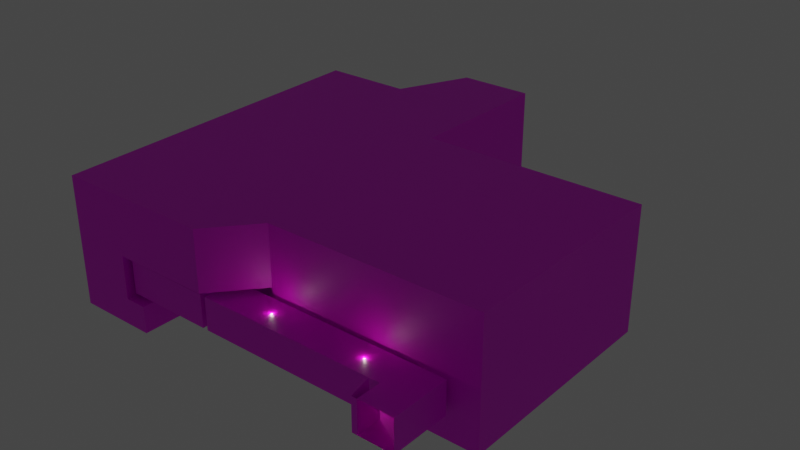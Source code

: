 # Source: cradle.blend  (saved by Blender 2.82.7; exported with 4.5.12 LTS)
import bpy
from mathutils import Matrix  # noqa: F401  (used for matrix-valued properties, if any)

bpy.ops.wm.read_factory_settings(use_empty=True)
scene = bpy.context.scene
scene.name = 'Scene'

# ---- collections
col_collection = bpy.data.collections.new('Collection'); scene.collection.children.link(col_collection)
col_airlock_inner_door = bpy.data.collections.new('airlock_inner_door'); scene.collection.children.link(col_airlock_inner_door)

# ---- images (referenced by path relative to the original .blend; pixels are not part of the script)
import os
ASSET_DIR = os.environ.get("B2B_ASSET_DIR", "")  # directory of the original .blend (textures are referenced by path, not embedded)
HERE = os.path.dirname(os.path.abspath(__file__))  # packed textures are extracted next to this script under _unpacked/

def load_image(name, relpath, width, height, colorspace="sRGB"):
    """Load a texture the original file referenced (path relative to the .blend, or extracted next to this script)."""
    p = next((c for c in (os.path.join(HERE, relpath), os.path.join(ASSET_DIR, relpath)) if relpath and os.path.exists(c)), "")
    if p:
        img = bpy.data.images.load(p, check_existing=True)
        img.name = name
    else:  # same state as the original file: an image datablock whose file is absent (Cycles renders it pink)
        img = bpy.data.images.new(name, width, height)
        img.source = "FILE"
        img.filepath = "//" + (relpath or name)
    img.colorspace_settings.name = colorspace
    return img
img_scan_20200823_jpg = load_image('Scan_20200823.jpg', 'Scan_20200823.jpg', 1024, 1024, 'sRGB')
img_seamless_rock_face_texture_by_hhh316_d4hqxwx_fullview_jpg = load_image('seamless_rock_face_texture_by_hhh316_d4hqxwx-fullview.jpg', 'seamless_rock_face_texture_by_hhh316_d4hqxwx-fullview.jpg', 1024, 1024, 'sRGB')
img_stone_texture___seamless_by_agf81_d39vfot_fullview_jpg = load_image('stone_texture___seamless_by_agf81_d39vfot-fullview.jpg', 'stone_texture___seamless_by_agf81_d39vfot-fullview.jpg', 1024, 1024, 'sRGB')
img_rustymetal_jpg = load_image('rustymetal.jpg', 'rustymetal.jpg', 1024, 1024, 'sRGB')
img_a6893b1ae9af166f5dcb9244eccdc455_jpg = load_image('a6893b1ae9af166f5dcb9244eccdc455.jpg', 'a6893b1ae9af166f5dcb9244eccdc455.jpg', 1024, 1024, 'sRGB')
img_concrete_02_jpg = load_image('concrete_02.jpg', 'concrete_02.jpg', 1024, 1024, 'sRGB')
img_texturescom_concrete_woodgrain_512_albedo_jpg = load_image('TexturesCom_Concrete_WoodGrain_512_albedo.jpg', 'TexturesCom_Concrete_WoodGrain_512_albedo.jpg', 1024, 1024, 'sRGB')
img_seamless_white_brick_texture_jpg = load_image('Seamless_White_Brick_Texture.jpg', 'Seamless_White_Brick_Texture.jpg', 1024, 1024, 'sRGB')
img_22_polished_stainless_steel_scratch_metal_texture_seamless_jpg = load_image('22-polished-stainless-steel-scratch-metal-texture-seamless.jpg', '22-polished-stainless-steel-scratch-metal-texture-seamless.jpg', 1024, 1024, 'sRGB')
img_tile_02_jpg = load_image('tile_02.jpg', 'tile_02.jpg', 1024, 1024, 'sRGB')

# ---- materials (node trees are filled in below, after node groups)
mat_ref = bpy.data.materials.new('ref')
mat_ref.use_backface_culling = True
mat_ref.use_transparent_shadow = False
mat_material_001 = bpy.data.materials.new('Material.001')
mat_material_001.use_backface_culling = True
mat_material_001.use_transparent_shadow = False
mat_cave_wall = bpy.data.materials.new('cave_wall')
mat_cave_wall.use_backface_culling = True
mat_cave_wall.use_transparent_shadow = False
mat_cave_floor = bpy.data.materials.new('cave_floor')
mat_cave_floor.use_backface_culling = True
mat_cave_floor.use_transparent_shadow = False
mat_bunker_exterior_01 = bpy.data.materials.new('bunker_exterior_01')
mat_bunker_exterior_01.alpha_threshold = 0.6753
mat_bunker_exterior_01.use_backface_culling = True
mat_bunker_exterior_01.use_transparent_shadow = False
mat_hospital_flor = bpy.data.materials.new('hospital_flor')
mat_hospital_flor.use_backface_culling = True
mat_hospital_flor.use_transparent_shadow = False
mat_concrete_floor = bpy.data.materials.new('concrete_floor')
mat_concrete_floor.use_backface_culling = True
mat_concrete_floor.use_transparent_shadow = False
mat_cinder_blocks = bpy.data.materials.new('cinder_blocks')
mat_cinder_blocks.use_backface_culling = True
mat_cinder_blocks.use_transparent_shadow = False
mat_brickwall = bpy.data.materials.new('brickwall')
mat_brickwall.use_backface_culling = True
mat_brickwall.use_transparent_shadow = False
mat_stainless_steel_wall = bpy.data.materials.new('stainless_steel_wall')
mat_stainless_steel_wall.use_backface_culling = True
mat_stainless_steel_wall.use_transparent_shadow = False
mat_stainless_steel_wall.refraction_depth = 2.6
mat_ceiling_tiles = bpy.data.materials.new('ceiling_tiles')
mat_ceiling_tiles.use_backface_culling = True
mat_ceiling_tiles.use_transparent_shadow = False
mat_stainless_steel = bpy.data.materials.new('stainless_steel')
mat_stainless_steel.use_backface_culling = True
mat_stainless_steel.use_transparent_shadow = False
mat_glass = bpy.data.materials.new('glass')

# ---- material node trees
mat_ref.use_nodes = True; mat_ref.node_tree.nodes.clear()
_N = mat_ref.node_tree.nodes; _L = mat_ref.node_tree.links
n0 = _N.new('ShaderNodeOutputMaterial'); n0.name = 'Material Output'; n0.location = (300, 300)
n1 = _N.new('ShaderNodeBsdfPrincipled'); n1.name = 'Principled BSDF'; n1.location = (10, 300)
n1.distribution = 'GGX'
n1.subsurface_method = 'BURLEY'
n1.inputs[3].default_value = 1.45
n1.inputs[27].default_value = (0.0, 0.0, 0.0, 1.0)
n1.inputs[28].default_value = 1.0
n2 = _N.new('ShaderNodeTexImage'); n2.name = 'Image Texture'; n2.location = (-280, 280)
n2.image = img_scan_20200823_jpg
_L.new(n1.outputs[0], n0.inputs[0])
_L.new(n2.outputs[0], n1.inputs[0])
n0.is_active_output = True
mat_material_001.use_nodes = True; mat_material_001.node_tree.nodes.clear()
_N = mat_material_001.node_tree.nodes; _L = mat_material_001.node_tree.links
n0 = _N.new('ShaderNodeOutputMaterial'); n0.name = 'Material Output'; n0.location = (300, 300)
n1 = _N.new('ShaderNodeBsdfPrincipled'); n1.name = 'Principled BSDF'; n1.location = (10, 300)
n1.distribution = 'GGX'
n1.subsurface_method = 'BURLEY'
n1.inputs[0].default_value = (0.7295, 0.8, 0.8, 1.0)
n1.inputs[3].default_value = 1.45
n1.inputs[4].default_value = 0.2957
n1.inputs[27].default_value = (0.0, 0.0, 0.0, 1.0)
n1.inputs[28].default_value = 1.0
_L.new(n1.outputs[0], n0.inputs[0])
n0.is_active_output = True
mat_cave_wall.use_nodes = True; mat_cave_wall.node_tree.nodes.clear()
_N = mat_cave_wall.node_tree.nodes; _L = mat_cave_wall.node_tree.links
n0 = _N.new('ShaderNodeOutputMaterial'); n0.name = 'Material Output'; n0.location = (300, 300)
n1 = _N.new('ShaderNodeBsdfPrincipled'); n1.name = 'Principled BSDF'; n1.location = (10, 300)
n1.distribution = 'GGX'
n1.subsurface_method = 'BURLEY'
n1.inputs[2].default_value = 1.0
n1.inputs[3].default_value = 1.45
n1.inputs[20].default_value = 1.0
n1.inputs[27].default_value = (0.0, 0.0, 0.0, 1.0)
n1.inputs[28].default_value = 1.0
n2 = _N.new('ShaderNodeTexImage'); n2.name = 'Image Texture'; n2.location = (-280, 220)
n2.image = img_seamless_rock_face_texture_by_hhh316_d4hqxwx_fullview_jpg
n3 = _N.new('ShaderNodeTexImage'); n3.name = 'Image Texture.001'; n3.location = (-280, 280)
n3.image = img_seamless_rock_face_texture_by_hhh316_d4hqxwx_fullview_jpg
_L.new(n1.outputs[0], n0.inputs[0])
_L.new(n3.outputs[0], n1.inputs[0])
n0.is_active_output = True
mat_cave_floor.use_nodes = True; mat_cave_floor.node_tree.nodes.clear()
_N = mat_cave_floor.node_tree.nodes; _L = mat_cave_floor.node_tree.links
n0 = _N.new('ShaderNodeOutputMaterial'); n0.name = 'Material Output'; n0.location = (300, 300)
n1 = _N.new('ShaderNodeBsdfPrincipled'); n1.name = 'Principled BSDF'; n1.location = (10, 300)
n1.distribution = 'GGX'
n1.subsurface_method = 'BURLEY'
n1.inputs[2].default_value = 1.0
n1.inputs[3].default_value = 1.45
n1.inputs[20].default_value = 1.0
n1.inputs[27].default_value = (0.0, 0.0, 0.0, 1.0)
n1.inputs[28].default_value = 1.0
n2 = _N.new('ShaderNodeTexImage'); n2.name = 'Image Texture'; n2.location = (-180, 280)
n2.image = img_stone_texture___seamless_by_agf81_d39vfot_fullview_jpg
_L.new(n1.outputs[0], n0.inputs[0])
_L.new(n2.outputs[0], n1.inputs[0])
n0.is_active_output = True
mat_bunker_exterior_01.use_nodes = True; mat_bunker_exterior_01.node_tree.nodes.clear()
_N = mat_bunker_exterior_01.node_tree.nodes; _L = mat_bunker_exterior_01.node_tree.links
n0 = _N.new('ShaderNodeOutputMaterial'); n0.name = 'Material Output'; n0.location = (300, 300)
n1 = _N.new('ShaderNodeBsdfPrincipled'); n1.name = 'Principled BSDF'; n1.location = (10, 300)
n1.distribution = 'GGX'
n1.subsurface_method = 'BURLEY'
n1.inputs[1].default_value = 0.6385
n1.inputs[2].default_value = 0.9154
n1.inputs[3].default_value = 1.45
n1.inputs[15].default_value = 0.09231
n1.inputs[16].default_value = 0.2154
n1.inputs[20].default_value = 0.3146
n1.inputs[27].default_value = (0.0, 0.0, 0.0, 1.0)
n1.inputs[28].default_value = 1.0
n2 = _N.new('ShaderNodeTexImage'); n2.name = 'Image Texture'; n2.location = (-280, 280)
n2.image = img_rustymetal_jpg
_L.new(n1.outputs[0], n0.inputs[0])
_L.new(n2.outputs[0], n1.inputs[0])
n0.is_active_output = True
mat_hospital_flor.use_nodes = True; mat_hospital_flor.node_tree.nodes.clear()
_N = mat_hospital_flor.node_tree.nodes; _L = mat_hospital_flor.node_tree.links
n0 = _N.new('ShaderNodeOutputMaterial'); n0.name = 'Material Output'; n0.location = (300, 300)
n1 = _N.new('ShaderNodeBsdfPrincipled'); n1.name = 'Principled BSDF'; n1.location = (10, 300)
n1.distribution = 'GGX'
n1.subsurface_method = 'BURLEY'
n1.inputs[3].default_value = 1.45
n1.inputs[27].default_value = (0.0, 0.0, 0.0, 1.0)
n1.inputs[28].default_value = 1.0
n2 = _N.new('ShaderNodeTexImage'); n2.name = 'Image Texture'; n2.location = (-280, 280)
n2.image = img_a6893b1ae9af166f5dcb9244eccdc455_jpg
_L.new(n1.outputs[0], n0.inputs[0])
_L.new(n2.outputs[0], n1.inputs[0])
n0.is_active_output = True
mat_concrete_floor.use_nodes = True; mat_concrete_floor.node_tree.nodes.clear()
_N = mat_concrete_floor.node_tree.nodes; _L = mat_concrete_floor.node_tree.links
n0 = _N.new('ShaderNodeOutputMaterial'); n0.name = 'Material Output'; n0.location = (300, 300)
n1 = _N.new('ShaderNodeBsdfPrincipled'); n1.name = 'Principled BSDF'; n1.location = (10, 300)
n1.distribution = 'GGX'
n1.subsurface_method = 'BURLEY'
n1.inputs[3].default_value = 1.45
n1.inputs[27].default_value = (0.0, 0.0, 0.0, 1.0)
n1.inputs[28].default_value = 1.0
n2 = _N.new('ShaderNodeTexImage'); n2.name = 'Image Texture'; n2.location = (-280, 280)
n2.image = img_concrete_02_jpg
_L.new(n1.outputs[0], n0.inputs[0])
_L.new(n2.outputs[0], n1.inputs[0])
n0.is_active_output = True
mat_cinder_blocks.use_nodes = True; mat_cinder_blocks.node_tree.nodes.clear()
_N = mat_cinder_blocks.node_tree.nodes; _L = mat_cinder_blocks.node_tree.links
n0 = _N.new('ShaderNodeOutputMaterial'); n0.name = 'Material Output'; n0.location = (300, 300)
n1 = _N.new('ShaderNodeBsdfPrincipled'); n1.name = 'Principled BSDF'; n1.location = (10, 300)
n1.distribution = 'GGX'
n1.subsurface_method = 'BURLEY'
n1.inputs[3].default_value = 1.45
n1.inputs[27].default_value = (0.0, 0.0, 0.0, 1.0)
n1.inputs[28].default_value = 1.0
n2 = _N.new('ShaderNodeTexImage'); n2.name = 'Image Texture'; n2.location = (-280, 280)
n2.image = img_texturescom_concrete_woodgrain_512_albedo_jpg
_L.new(n1.outputs[0], n0.inputs[0])
_L.new(n2.outputs[0], n1.inputs[0])
n0.is_active_output = True
mat_brickwall.use_nodes = True; mat_brickwall.node_tree.nodes.clear()
_N = mat_brickwall.node_tree.nodes; _L = mat_brickwall.node_tree.links
n0 = _N.new('ShaderNodeOutputMaterial'); n0.name = 'Material Output'; n0.location = (300, 300)
n1 = _N.new('ShaderNodeBsdfPrincipled'); n1.name = 'Principled BSDF'; n1.location = (10, 300)
n1.distribution = 'GGX'
n1.subsurface_method = 'BURLEY'
n1.inputs[3].default_value = 1.45
n1.inputs[27].default_value = (0.0, 0.0, 0.0, 1.0)
n1.inputs[28].default_value = 1.0
n2 = _N.new('ShaderNodeTexImage'); n2.name = 'Image Texture'; n2.location = (-280, 280)
n2.image = img_seamless_white_brick_texture_jpg
_L.new(n1.outputs[0], n0.inputs[0])
_L.new(n2.outputs[0], n1.inputs[0])
n0.is_active_output = True
mat_stainless_steel_wall.use_nodes = True; mat_stainless_steel_wall.node_tree.nodes.clear()
_N = mat_stainless_steel_wall.node_tree.nodes; _L = mat_stainless_steel_wall.node_tree.links
n0 = _N.new('ShaderNodeOutputMaterial'); n0.name = 'Material Output'; n0.location = (300, 300)
n1 = _N.new('ShaderNodeBsdfPrincipled'); n1.name = 'Principled BSDF'; n1.location = (10, 300)
n1.distribution = 'GGX'
n1.subsurface_method = 'BURLEY'
n1.inputs[1].default_value = 1.0
n1.inputs[2].default_value = 0.5077
n1.inputs[3].default_value = 1.45
n1.inputs[8].default_value = 1.0
n1.inputs[9].default_value = (6.6, 1.5, 8.2)
n1.inputs[10].default_value = 0.7231
n1.inputs[13].default_value = 1.0
n1.inputs[18].default_value = 0.3154
n1.inputs[19].default_value = 0.2212
n1.inputs[20].default_value = 0.2454
n1.inputs[24].default_value = 0.09692
n1.inputs[27].default_value = (0.0, 0.0, 0.0, 1.0)
n1.inputs[28].default_value = 1.0
n2 = _N.new('ShaderNodeTexImage'); n2.name = 'Image Texture'; n2.location = (-280, 280)
n2.image = img_22_polished_stainless_steel_scratch_metal_texture_seamless_jpg
n3 = _N.new('ShaderNodeMix'); n3.name = 'Mix'; n3.location = (-160, 180)
n3.data_type = 'RGBA'
n3.inputs[0].default_value = 0.7231
n3.inputs[7].default_value = (0.8, 0.8, 0.8, 1.0)
_L.new(n1.outputs[0], n0.inputs[0])
_L.new(n2.outputs[0], n3.inputs[6])
_L.new(n3.outputs[2], n1.inputs[0])
n0.is_active_output = True
mat_ceiling_tiles.use_nodes = True; mat_ceiling_tiles.node_tree.nodes.clear()
_N = mat_ceiling_tiles.node_tree.nodes; _L = mat_ceiling_tiles.node_tree.links
n0 = _N.new('ShaderNodeOutputMaterial'); n0.name = 'Material Output'; n0.location = (300, 300)
n1 = _N.new('ShaderNodeBsdfPrincipled'); n1.name = 'Principled BSDF'; n1.location = (10, 300)
n1.distribution = 'GGX'
n1.subsurface_method = 'BURLEY'
n1.inputs[3].default_value = 1.45
n1.inputs[27].default_value = (0.0, 0.0, 0.0, 1.0)
n1.inputs[28].default_value = 1.0
n2 = _N.new('ShaderNodeTexImage'); n2.name = 'Image Texture'; n2.location = (-280, 280)
n2.image = img_tile_02_jpg
_L.new(n1.outputs[0], n0.inputs[0])
_L.new(n2.outputs[0], n1.inputs[0])
n0.is_active_output = True
mat_stainless_steel.use_nodes = True; mat_stainless_steel.node_tree.nodes.clear()
_N = mat_stainless_steel.node_tree.nodes; _L = mat_stainless_steel.node_tree.links
n0 = _N.new('ShaderNodeOutputMaterial'); n0.name = 'Material Output'; n0.location = (300, 300)
n1 = _N.new('ShaderNodeBsdfPrincipled'); n1.name = 'Principled BSDF'; n1.location = (10, 300)
n1.distribution = 'GGX'
n1.subsurface_method = 'BURLEY'
n1.inputs[1].default_value = 0.7077
n1.inputs[3].default_value = 1.45
n1.inputs[13].default_value = 0.1
n1.inputs[27].default_value = (0.0, 0.0, 0.0, 1.0)
n1.inputs[28].default_value = 1.0
n2 = _N.new('ShaderNodeTexImage'); n2.name = 'Image Texture'; n2.location = (-280, 280)
n2.image = img_22_polished_stainless_steel_scratch_metal_texture_seamless_jpg
_L.new(n1.outputs[0], n0.inputs[0])
_L.new(n2.outputs[0], n1.inputs[0])
n0.is_active_output = True
mat_glass.use_nodes = True; mat_glass.node_tree.nodes.clear()
_N = mat_glass.node_tree.nodes; _L = mat_glass.node_tree.links
n0 = _N.new('ShaderNodeOutputMaterial'); n0.name = 'Material Output'; n0.location = (300, 300)
n1 = _N.new('ShaderNodeBsdfPrincipled'); n1.name = 'Principled BSDF'; n1.location = (10, 300)
n1.distribution = 'GGX'
n1.subsurface_method = 'BURLEY'
n1.inputs[0].default_value = (0.8, 0.8, 0.8, 0.0)
n1.inputs[2].default_value = 0.1308
n1.inputs[3].default_value = 1.45
n1.inputs[4].default_value = 0.0
n1.inputs[8].default_value = 1.0
n1.inputs[10].default_value = 0.1308
n1.inputs[13].default_value = 0.7769
n1.inputs[19].default_value = 0.09615
n1.inputs[24].default_value = 0.1446
n1.inputs[27].default_value = (0.0, 0.0, 0.0, 1.0)
n1.inputs[28].default_value = 1.0
_L.new(n1.outputs[0], n0.inputs[0])
n0.is_active_output = True

# ---- world
world_world = bpy.data.worlds.new('World'); scene.world = world_world
world_world.use_nodes = True; world_world.node_tree.nodes.clear()
_N = world_world.node_tree.nodes; _L = world_world.node_tree.links
n0 = _N.new('ShaderNodeOutputWorld'); n0.name = 'World Output'; n0.location = (300, 300)
n1 = _N.new('ShaderNodeBackground'); n1.name = 'Background'; n1.location = (10, 300)
n1.inputs[0].default_value = (0.05088, 0.05088, 0.05088, 1.0)
_L.new(n1.outputs[0], n0.inputs[0])
n0.is_active_output = True
world_world.color = (0.05088, 0.05088, 0.05088)
world_world.use_sun_shadow = False
world_world.sun_shadow_jitter_overblur = 0.0

# ---- lights
light_point = bpy.data.lights.new('Point', 'POINT')
light_point.color = (0.00925, 0.08417, 1.0)
light_point.transmission_factor = 0.0
light_point.energy = 118.6
light_point.shadow_soft_size = 9.39
light_point.shadow_maximum_resolution = 0.006
light_point.use_absolute_resolution = True
light_light_007 = bpy.data.lights.new('Light.007', 'POINT')
light_light_007.color = (1.0, 0.9191, 0.3638)
light_light_007.transmission_factor = 0.0
light_light_007.energy = 100.0
light_light_007.shadow_soft_size = 10.14
light_light_007.shadow_maximum_resolution = 0.006
light_light_007.use_absolute_resolution = True
light_light_008 = bpy.data.lights.new('Light.008', 'POINT')
light_light_008.color = (1.0, 0.9191, 0.3638)
light_light_008.transmission_factor = 0.0
light_light_008.energy = 100.0
light_light_008.shadow_soft_size = 10.21
light_light_008.shadow_maximum_resolution = 0.006
light_light_008.use_absolute_resolution = True
light_light_009 = bpy.data.lights.new('Light.009', 'POINT')
light_light_009.color = (0.6194, 0.83, 1.0)
light_light_009.transmission_factor = 0.0
light_light_009.energy = 195.8
light_light_009.shadow_soft_size = 0.1
light_light_009.shadow_maximum_resolution = 0.006
light_light_009.use_absolute_resolution = True
light_light_010 = bpy.data.lights.new('Light.010', 'POINT')
light_light_010.color = (0.6194, 0.83, 1.0)
light_light_010.transmission_factor = 0.0
light_light_010.energy = 195.8
light_light_010.shadow_soft_size = 0.1
light_light_010.shadow_maximum_resolution = 0.006
light_light_010.use_absolute_resolution = True
light_light_012 = bpy.data.lights.new('Light.012', 'POINT')
light_light_012.color = (0.6194, 0.83, 1.0)
light_light_012.transmission_factor = 0.0
light_light_012.energy = 118.5
light_light_012.shadow_soft_size = 0.1
light_light_012.shadow_maximum_resolution = 0.006
light_light_012.use_absolute_resolution = True
light_light_013 = bpy.data.lights.new('Light.013', 'POINT')
light_light_013.color = (0.2532, 0.7309, 1.0)
light_light_013.transmission_factor = 0.0
light_light_013.energy = 59.0
light_light_013.shadow_soft_size = 0.83
light_light_013.shadow_maximum_resolution = 0.006
light_light_013.use_absolute_resolution = True
light_light_014 = bpy.data.lights.new('Light.014', 'POINT')
light_light_014.color = (0.6194, 0.83, 1.0)
light_light_014.transmission_factor = 0.0
light_light_014.energy = 121.3
light_light_014.shadow_soft_size = 0.1
light_light_014.shadow_maximum_resolution = 0.006
light_light_014.use_absolute_resolution = True
light_light_015 = bpy.data.lights.new('Light.015', 'POINT')
light_light_015.color = (0.9276, 1.0, 0.6583)
light_light_015.transmission_factor = 0.0
light_light_015.energy = 80.9
light_light_015.shadow_soft_size = 0.1
light_light_015.shadow_maximum_resolution = 0.006
light_light_015.use_absolute_resolution = True
light_light_016 = bpy.data.lights.new('Light.016', 'POINT')
light_light_016.color = (0.8997, 1.0, 0.6138)
light_light_016.transmission_factor = 0.0
light_light_016.energy = 81.6
light_light_016.shadow_soft_size = 0.1
light_light_016.shadow_maximum_resolution = 0.006
light_light_016.use_absolute_resolution = True
light_light_001 = bpy.data.lights.new('Light.001', 'POINT')
light_light_001.color = (0.9961, 1.0, 0.9335)
light_light_001.specular_factor = 0.8403
light_light_001.transmission_factor = 0.0
light_light_001.energy = 118.5
light_light_001.shadow_soft_size = 0.1
light_light_001.shadow_maximum_resolution = 0.006
light_light_001.use_absolute_resolution = True
light_light_002 = bpy.data.lights.new('Light.002', 'POINT')
light_light_002.color = (0.6194, 0.83, 1.0)
light_light_002.transmission_factor = 0.0
light_light_002.energy = 118.5
light_light_002.shadow_soft_size = 0.1
light_light_002.shadow_maximum_resolution = 0.006
light_light_002.use_absolute_resolution = True

# ---- meshes
me_plane_003 = bpy.data.meshes.new('Plane.003')
me_plane_003.from_pydata([(0.8979, -0.2284, 0.03074), (0.8241, -0.2284, 0.03074), (0.8303, -0.2515, 0.03074), (0.8918, -0.2515, 0.03074), (0.8241, -0.2515, 0.03074), (0.8979, -0.2515, 0.03074), (0.8918, -0.01329, 0.03074), (0.8303, -0.01329, 0.03074), (0.8918, -0.02097, 0.03074), (0.8303, -0.02097, 0.03074), (0.8995, -0.02097, 0.03074), (0.8149, -0.02097, 0.01537), (0.9917, -0.01329, 0.03074), (0.7227, -0.01329, 0.03074), (0.9993, -0.02097, 0.01537), (0.715, -0.02097, 0.01537), (0.8149, -0.2284, 0.01537), (0.5998, -0.2284, 0.01537), (0.5998, 0.2172, 0.01537), (-0.0303, 0.2172, 0.01537), (0.07727, 0.8627, 0.03074), (0.1142, 0.8627, 0.03074), (0.6843, 0.8627, 0.03074), (0.5752, 0.8473, 0.01537), (0.5752, 0.7397, 0.01537), (0.4307, 0.7397, 0.01537), (0.2617, 0.7397, 0.01537), (0.2617, 0.3709, 0.01537), (0.4307, 0.3709, 0.01537), (0.4461, 0.3709, 0.01537), (0.7245, 0.3709, 0.01537), (0.7842, 0.3709, 0.01537), (0.7842, 0.2249, 0.01537), (0.715, 0.2249, 0.01537), (0.9993, 0.2249, 0.01537), (0.9379, 0.2249, 0.03074), (0.9379, 0.3709, 0.03074), (0.9686, 0.3709, 0.01537), (0.9686, 0.563, 0.01537), (0.9686, 0.5784, 0.01537), (0.9686, 0.9764, 0.01537), (0.1603, 0.9764, 0.03074), (0.6843, 0.961, 0.03074), (0.6843, 0.9303, 0.03074), (0.6997, 0.9303, 0.03074), (0.6997, 0.961, 0.03074), (0.9532, 0.96, 0.03074), (0.9532, 0.5784, 0.03074), (0.9071, 0.5784, 0.03074), (0.7227, 0.5784, 0.03074), (0.6997, 0.5784, 0.03074), (0.6997, 0.5993, 0.03074), (0.6997, 0.6698, 0.03074), (0.6997, 0.6935, 0.03074), (0.6997, 0.7244, 0.03074), (0.6997, 0.7643, 0.03074), (0.6997, 0.8012, 0.03074), (0.6997, 0.8319, 0.03074), (0.6997, 0.8627, 0.03074), (0.6997, 0.8934, 0.03074), (0.6843, 0.8934, 0.03074), (0.6843, 0.8012, 0.03074), (0.6843, 0.8166, 0.03074), (0.5906, 0.8166, 0.03074), (0.5906, 0.7397, 0.03074), (0.6151, 0.7397, 0.03074), (0.652, 0.7397, 0.03074), (0.6668, 0.7397, 0.03074), (0.6843, 0.7397, 0.03074), (0.6843, 0.7643, 0.03074), (0.5906, 0.7244, 0.03074), (0.6151, 0.7244, 0.03074), (0.652, 0.7244, 0.03074), (0.6665, 0.7244, 0.03074), (0.6843, 0.7244, 0.03074), (0.6843, 0.6679, 0.03074), (0.6843, 0.5993, 0.03074), (0.6843, 0.563, 0.03074), (0.6997, 0.563, 0.03074), (0.7227, 0.563, 0.03074), (0.9071, 0.563, 0.03074), (0.9532, 0.563, 0.03074), (0.9532, 0.3863, 0.03074), (0.8764, 0.3863, 0.03074), (0.8149, 0.3863, 0.03074), (0.7245, 0.3863, 0.03074), (0.4461, 0.3863, 0.03074), (0.4461, 0.4494, 0.03074), (0.4461, 0.5311, 0.03074), (0.4461, 0.7244, 0.03074), (0.7919, 0.2172, 0.03074), (0.7227, 0.2172, 0.03074), (0.9917, 0.2172, 0.03074), (0.8995, 0.2172, 0.03074), (0.8995, -0.2284, 0.03074), (0.8226, -0.2284, 0.03074), (0.8995, -0.02097, 0.03074), (0.8226, -0.02097, 0.03074), (0.7997, -0.02097, 0.06147), (0.7997, -0.2284, 0.06147), (0.8099, -0.2284, 0.06147), (0.8099, -0.02097, 0.06147), (0.9121, -0.02097, 0.06147), (0.9121, -0.2284, 0.06147), (0.7965, -0.02097, 0.09221), (0.7965, -0.2284, 0.09221), (0.8072, -0.2284, 0.09221), (0.8072, -0.02097, 0.09221), (0.9148, -0.02097, 0.09221), (0.9148, -0.2284, 0.09221), (0.7965, -0.02097, 0.1153), (0.7965, -0.2284, 0.1153), (0.8072, -0.2284, 0.1153), (0.8072, -0.02097, 0.1153), (0.9148, -0.02097, 0.1153), (0.9148, -0.2284, 0.1153), (0.8149, -0.02097, 0.1383), (0.8149, -0.2284, 0.1383), (0.8226, -0.2284, 0.1306), (0.8226, -0.02097, 0.1306), (0.8995, -0.02097, 0.1306), (0.8995, -0.2284, 0.1306), (0.8979, -0.2284, 0.1153), (0.8241, -0.2284, 0.1153), (0.8303, -0.2515, 0.1153), (0.8918, -0.2515, 0.1153), (0.8241, -0.2515, 0.1153), (0.8979, -0.2515, 0.1153), (0.5998, -0.2284, 0.3074), (0.8149, -0.02097, 0.1537), (0.8149, -0.2284, 0.1537), (0.7919, 0.3709, 0.03074), (0.8995, 0.3709, 0.03074), (0.4307, 0.3863, 0.03074), (0.4307, 0.4494, 0.03074), (0.4307, 0.5311, 0.03074), (0.4307, 0.7244, 0.03074), (0.2771, 0.7244, 0.03074), (0.2771, 0.3863, 0.03074), (0.8764, 0.3709, 0.03074), (0.8149, 0.3709, 0.03074), (0.1449, 0.961, 0.03074), (0.1603, 1.032, 0.03074), (0.1449, 1.032, 0.03074), (0.07727, 0.8473, 0.03074), (0.1142, 0.8473, 0.03074), (-0.0303, 0.8473, 0.01537), (0.8303, -0.01329, 0.1076), (0.8303, -0.02097, 0.1076), (0.8918, -0.01329, 0.1076), (0.8918, -0.02097, 0.1076), (0.1142, 0.8627, 0.1229), (0.6843, 0.8627, 0.1229), (0.1449, 1.032, 0.1229), (0.1449, 0.961, 0.1229), (0.1603, 1.032, 0.1229), (0.5752, 0.8473, 0.1383), (0.5752, 0.7397, 0.1383), (0.4307, 0.7397, 0.1383), (0.2617, 0.7397, 0.1383), (0.2617, 0.3709, 0.1383), (0.4307, 0.3709, 0.1383), (0.4461, 0.3709, 0.1383), (0.7245, 0.3709, 0.1383), (0.7842, 0.3709, 0.1383), (0.7842, 0.2249, 0.1383), (0.715, 0.2249, 0.1383), (0.9993, 0.2249, 0.1383), (0.9379, 0.2249, 0.1383), (0.9379, 0.3709, 0.1383), (0.9686, 0.3709, 0.1383), (0.9686, 0.563, 0.1383), (0.9686, 0.5784, 0.1383), (0.9686, 0.9764, 0.1383), (0.6997, 0.9764, 0.1383), (0.6843, 0.9764, 0.1383), (0.1603, 0.9764, 0.1383), (0.6843, 0.961, 0.1229), (0.6843, 0.9303, 0.1076), (0.6997, 0.9303, 0.1076), (0.6997, 0.961, 0.1229), (0.9532, 0.96, 0.1229), (0.9532, 0.5784, 0.1229), (0.9071, 0.5784, 0.1076), (0.7227, 0.5784, 0.1076), (0.6997, 0.5784, 0.1229), (0.6997, 0.5993, 0.1076), (0.6997, 0.6698, 0.1076), (0.6997, 0.6935, 0.1229), (0.6997, 0.7244, 0.1229), (0.6997, 0.7643, 0.1076), (0.6997, 0.8012, 0.1076), (0.6997, 0.8319, 0.1229), (0.6997, 0.8627, 0.1229), (0.6997, 0.8934, 0.1076), (0.6843, 0.8934, 0.1076), (0.6843, 0.8012, 0.1076), (0.6843, 0.8166, 0.1229), (0.5906, 0.8166, 0.1229), (0.5906, 0.7397, 0.1229), (0.6151, 0.7397, 0.1076), (0.652, 0.7397, 0.1076), (0.6668, 0.7397, 0.1229), (0.6843, 0.7397, 0.1229), (0.6843, 0.7643, 0.1076), (0.5906, 0.7244, 0.1229), (0.6151, 0.7244, 0.1076), (0.652, 0.7244, 0.1076), (0.6665, 0.7244, 0.1229), (0.6843, 0.7244, 0.1229), (0.6843, 0.6679, 0.1076), (0.6843, 0.5993, 0.1076), (0.6843, 0.563, 0.1229), (0.6997, 0.563, 0.1229), (0.7227, 0.563, 0.1076), (0.9071, 0.563, 0.1076), (0.9532, 0.563, 0.1229), (0.9532, 0.3863, 0.1229), (0.8764, 0.3863, 0.1076), (0.8149, 0.3863, 0.1076), (0.7245, 0.3863, 0.1229), (0.4461, 0.3863, 0.1229), (0.4461, 0.4494, 0.1076), (0.4461, 0.5311, 0.1076), (0.4461, 0.7244, 0.1229), (0.7919, 0.2172, 0.1229), (0.7227, 0.2172, 0.1229), (0.9917, 0.2172, 0.1229), (0.8995, 0.2172, 0.1229), (0.9917, -0.01329, 0.1229), (0.7227, -0.01329, 0.1229), (0.715, -0.02097, 0.1383), (0.8149, -0.02097, 0.1229), (0.8226, -0.02097, 0.1229), (0.8995, 0.3709, 0.1229), (0.7919, 0.3709, 0.1229), (0.4307, 0.3863, 0.1229), (0.4307, 0.4494, 0.1076), (0.4307, 0.5311, 0.1076), (0.4307, 0.7244, 0.1229), (0.2771, 0.7244, 0.1229), (0.2771, 0.3863, 0.1229), (0.8764, 0.3709, 0.1076), (0.8149, 0.3709, 0.1076), (0.9993, -0.02097, 0.1383), (0.8995, -0.02097, 0.1229), (0.8149, -0.2284, -0.0461), (0.5998, -0.2284, -0.0461), (0.5998, 0.2172, -0.0461), (-0.0303, 0.2172, -0.0461), (0.5752, 0.8473, -0.06147), (0.5752, 0.7397, -0.06147), (0.4307, 0.7397, -0.0461), (0.4307, 0.3709, -0.0461), (0.4461, 0.3709, -0.0461), (0.7245, 0.3709, -0.0461), (0.7842, 0.3709, -0.06147), (0.7842, 0.2249, -0.06147), (0.715, 0.2249, -0.0461), (0.715, -0.02097, -0.0461), (0.8149, -0.02097, -0.0461), (0.07727, 0.8473, -0.0461), (0.1142, 0.8473, -0.0461), (-0.0303, 0.8473, -0.0461), (0.5998, 0.2172, 0.3074), (-0.0303, 0.2172, 0.3074), (-0.0303, 0.8473, 0.3074), (0.5752, 0.8473, 0.3074), (0.1695, 0.8473, 0.3074), (0.07727, 0.8627, 0.1076), (0.1142, 0.8627, 0.1076), (0.07727, 0.8473, 0.1076), (0.1142, 0.8473, 0.1076), (0.9071, -0.02097, 0.1229), (0.9071, 0.5784, 0.07684), (0.7227, 0.5784, 0.07684), (0.7227, 0.563, 0.07684), (0.9071, 0.563, 0.07684), (0.6997, 0.5993, 0.07684), (0.6997, 0.6698, 0.07684), (0.6843, 0.6679, 0.07684), (0.6843, 0.5993, 0.07684), (0.9071, -0.02097, 0.1383), (0.9071, -0.02097, 0.1537), (0.9071, 0.3709, -0.06147), (0.9071, 0.2249, -0.06147), (0.9071, 0.3709, 0.01537), (0.9071, 0.2249, 0.01537), (0.6612, 0.8473, 0.01537), (0.6613, 0.7397, 0.01537), (0.6612, 0.8473, -0.06147), (0.6613, 0.7397, -0.06147), (0.5752, 0.5092, 0.01537), (0.5752, 0.5092, -0.06147), (0.6612, 0.5092, 0.01537), (0.6612, 0.5092, -0.06147), (0.5752, 0.417, 0.01537), (0.5752, 0.417, -0.06147), (0.6612, 0.417, 0.01537), (0.6612, 0.417, -0.06147), (0.9071, 0.5092, 0.01537), (0.9071, 0.5092, -0.06147), (0.9071, 0.417, 0.01537), (0.9071, 0.417, -0.06147), (0.9071, 0.8473, 0.01537), (0.9071, 0.7397, 0.01537), (0.9071, 0.8473, -0.06147), (0.9071, 0.7397, -0.06147), (0.8457, 0.7397, 0.0), (0.8457, 0.7397, -0.06147), (0.8088, 0.7397, 0.0), (0.8088, 0.7397, -0.06147), (0.8457, 0.709, 0.0), (0.8457, 0.709, -0.06147), (0.8088, 0.709, 0.0), (0.8088, 0.709, -0.06147), (0.901, 0.709, 0.01537), (0.901, 0.709, -0.06147), (0.7535, 0.709, 0.01537), (0.7535, 0.709, -0.06147), (0.901, 0.5553, 0.01537), (0.901, 0.5553, -0.06147), (0.7535, 0.5553, 0.01537), (0.7535, 0.5553, -0.06147), (0.9071, -0.02097, 0.01537), (1.168, -0.02097, -0.06147), (1.138, 0.9764, -0.06147), (1.138, 0.9764, 0.3074), (1.168, -0.02097, 0.3074), (0.8149, -0.2284, 0.3074), (0.9071, -0.02097, 0.3074), (0.9071, -0.02097, -0.06147), (0.4307, 0.3863, 0.1383), (0.4461, 0.3863, 0.1383), (0.4461, 0.7397, 0.1383), (0.4307, 0.7244, 0.1383), (0.4461, 0.7244, 0.1383), (0.4307, 0.7397, 0.2459), (0.4307, 0.3709, 0.2459), (0.4461, 0.3709, 0.2459), (0.4307, 0.3863, 0.2459), (0.4461, 0.3863, 0.2459), (0.4461, 0.7397, 0.2459), (0.4307, 0.7244, 0.2459), (0.4461, 0.7244, 0.2459), (0.6843, 0.9764, 0.3074), (0.9071, 0.9764, 0.01537), (0.9071, 0.9764, -0.06147), (0.8687, 0.7397, 0.1383), (0.8687, 0.3709, 0.1383), (0.8841, 0.3709, 0.1383), (0.8687, 0.3863, 0.1383), (0.8841, 0.3863, 0.1383), (0.8841, 0.7397, 0.1383), (0.8687, 0.7244, 0.1383), (0.8841, 0.7244, 0.1383), (0.8687, 0.7397, 0.2459), (0.8687, 0.3709, 0.2459), (0.8841, 0.3709, 0.2459), (0.8687, 0.3863, 0.2459), (0.8841, 0.3863, 0.2459), (0.8841, 0.7397, 0.2459), (0.8687, 0.7244, 0.2459), (0.8841, 0.7244, 0.2459), (0.04654, 0.8627, 0.03074), (0.04654, 0.8627, 0.1229), (0.04654, 1.032, 0.03074), (0.04654, 1.032, 0.1229)], [], [(279, 187, 210, 280), (7, 9, 8, 6, 12, 92, 93, 90, 91, 13), (22, 21, 151, 152), (95, 97, 101, 100), (98, 99, 105, 104), (10, 94, 103, 102), (11, 16, 99, 98), (108, 109, 115, 114), (100, 101, 107, 106), (102, 103, 109, 108), (113, 232, 118, 112), (104, 105, 111, 110), (106, 107, 113, 112), (117, 130, 129, 116), (114, 115, 121, 273), (110, 111, 117, 116), (121, 118, 119, 120), (111, 130, 117), (3, 125, 127, 5), (4, 126, 124, 2), (1, 123, 126, 4), (5, 127, 122, 0), (50, 49, 48, 47, 46, 45, 44, 59, 58, 57, 56, 55, 54, 53, 52, 51), (69, 55, 56, 61, 62, 63, 64, 65, 71, 72, 66, 67, 68), (133, 134, 87, 88, 135, 136, 137, 138), (281, 280, 210, 209, 74, 75, 76, 77, 212, 211), (82, 81, 80, 79, 78, 77, 76, 75, 74, 73, 72, 71, 70, 89, 88, 87, 86, 85, 84, 140, 131, 90, 93, 132, 139, 83), (144, 145, 21, 22, 60, 59, 44, 43, 42, 141, 20), (142, 143, 153, 155), (210, 187, 186, 211), (23, 24, 157, 156), (19, 18, 248, 249), (143, 141, 154, 153), (25, 26, 159, 158), (55, 69, 204, 190), (61, 56, 191, 196), (120, 245, 273), (209, 210, 211, 212), (71, 65, 200, 206), (26, 27, 160, 159), (66, 72, 207, 201), (81, 82, 217, 216), (27, 28, 161, 160), (86, 87, 222, 223, 88, 89, 224, 221), (28, 29, 162, 161), (29, 30, 163, 162), (30, 31, 164, 163), (137, 136, 239, 240), (31, 32, 165, 164), (138, 137, 240, 241), (32, 33, 166, 165), (87, 134, 237, 222), (34, 35, 168, 167), (135, 88, 223, 238), (91, 90, 225, 226), (35, 36, 169, 168), (133, 138, 241, 236), (93, 92, 227, 228), (36, 37, 170, 169), (37, 38, 171, 170), (38, 39, 172, 171), (139, 132, 234, 242), (39, 40, 173, 172), (131, 140, 243, 235), (12, 6, 149, 229), (83, 139, 242, 218), (92, 12, 229, 227), (140, 84, 219, 243), (7, 13, 230, 147), (41, 142, 155, 176), (13, 91, 226, 230), (42, 43, 178, 177), (24, 25, 158, 157), (33, 15, 231, 166), (43, 44, 179, 178), (60, 22, 152, 195), (107, 233, 113), (45, 46, 181, 180), (141, 42, 177, 154), (46, 47, 182, 181), (272, 270, 21, 145), (49, 275, 274, 48), (281, 211, 186, 278), (280, 281, 278, 279), (97, 9, 148, 233), (132, 93, 228, 234), (90, 131, 235, 225), (59, 60, 195, 194), (14, 34, 167, 244), (63, 62, 197, 198), (107, 101, 233), (64, 63, 198, 199), (8, 10, 245, 150), (232, 113, 233), (9, 7, 147, 148), (6, 8, 150, 149), (65, 64, 199, 202, 203, 68, 67, 66, 201, 200), (23, 145, 262, 250), (25, 24, 251, 252), (144, 146, 263, 261), (15, 33, 258, 259), (29, 28, 253, 254), (11, 15, 259, 260), (146, 19, 249, 263), (16, 11, 260, 246), (17, 16, 246, 247), (145, 144, 261, 262), (18, 17, 247, 248), (25, 252, 253, 28), (25, 28, 27, 26), (248, 247, 246, 260, 259, 258, 257, 256, 255, 254, 253, 252, 251, 250, 262, 261, 263, 249), (103, 94, 0, 122, 123, 1, 95, 100, 106, 112, 118, 121, 115, 109), (265, 264, 18, 19), (146, 266, 265, 19), (271, 269, 270, 272), (144, 271, 269, 20), (145, 23, 156, 267, 268, 266, 146, 144, 271, 272), (4, 2, 3, 5, 0, 94, 96, 8, 9, 97, 95, 1), (123, 122, 127, 125, 124, 126), (149, 150, 148, 147), (148, 150, 245, 233), (120, 119, 233, 245), (233, 119, 232), (97, 233, 101), (10, 102, 245), (108, 245, 102), (108, 114, 245), (245, 114, 273), (121, 120, 273), (119, 118, 232), (149, 147, 230, 229), (11, 98, 15), (231, 15, 98), (98, 104, 231), (110, 231, 104), (44, 45, 180, 193, 192, 189, 188, 185, 50, 51, 278, 186, 187, 279, 52, 53, 54, 55, 190, 191, 56, 57, 58, 59, 194, 179), (80, 277, 276, 79), (215, 183, 274, 277), (183, 215, 214, 184), (184, 214, 276, 275), (276, 277, 274, 275), (77, 78, 79, 276, 214, 215, 277, 80, 81, 216, 213, 212), (178, 195, 152, 177), (242, 234, 235, 243), (228, 225, 235, 234), (226, 225, 229, 230), (225, 228, 229), (227, 229, 228), (52, 279, 278, 51), (73, 74, 209, 208, 205, 224, 89, 70, 71, 206, 207, 72), (197, 202, 199, 198), (202, 197, 203), (240, 239, 236, 241), (166, 231, 116, 282, 244, 167, 165), (116, 231, 110), (130, 283, 129), (299, 303, 301, 295, 293, 297), (33, 32, 287, 285, 257, 258), (288, 290, 306, 304), (297, 296, 298, 302, 303, 299), (23, 250, 290, 288), (289, 291, 295, 294), (294, 295, 301, 300), (251, 24, 292, 296, 297, 293), (314, 312, 316, 318), (308, 309, 313, 312), (310, 308, 312, 314), (311, 310, 314, 315), (318, 316, 320, 322), (312, 313, 317, 316), (313, 315, 319, 317), (315, 314, 318, 319), (321, 323, 322, 320), (316, 317, 321, 320), (317, 319, 323, 321), (319, 318, 322, 323), (284, 303, 302, 286), (300, 301, 307, 305), (327, 326, 325, 328), (18, 264, 128, 17), (330, 283, 130, 329), (282, 116, 129, 283, 330, 328, 325, 331, 324, 14, 244), (99, 16, 17, 128, 329, 130, 111, 105), (287, 324, 331, 285), (333, 332, 340, 341), (335, 343, 337, 158), (338, 340, 332, 161), (339, 162, 333, 341), (336, 334, 342, 344), (342, 334, 158, 337), (161, 162, 339, 338), (335, 336, 344, 343), (345, 267, 156, 175), (347, 326, 327, 345, 175, 174, 173, 40, 346), (306, 347, 346, 304), (181, 182, 185, 188), (188, 189, 181), (192, 181, 189), (193, 181, 192), (181, 193, 180), (183, 184, 275, 49, 50, 185, 182, 47, 48, 274), (82, 83, 218, 219, 84, 85, 86, 221, 220, 217), (206, 200, 201, 207), (196, 191, 190, 204), (62, 61, 196, 204, 69, 68, 203, 197), (217, 220, 221, 224, 205, 208, 209, 212, 213, 216), (170, 171, 172, 173, 174, 175, 156, 157, 158, 159, 160, 161, 162, 163, 164, 165, 168, 169), (352, 351, 359, 360), (354, 362, 356, 348), (357, 359, 351, 349), (358, 350, 352, 360), (355, 353, 361, 363), (361, 353, 348, 356), (349, 350, 358, 357), (354, 355, 363, 362), (291, 289, 305, 307, 309, 308, 310, 311), (284, 256, 257, 285, 331, 325, 326, 347, 306, 290, 250, 251, 293, 295, 291, 311, 315, 313, 309, 307, 301, 303), (30, 29, 254, 255, 256, 284, 286, 31), (294, 298, 296, 292, 24, 289), (289, 24, 23), (23, 288, 289), (288, 304, 289), (35, 34, 287), (34, 14, 324, 287), (37, 36, 286), (287, 32, 286), (32, 31, 286), (305, 289, 304), (302, 298, 300), (298, 294, 300), (35, 287, 286, 36), (39, 38, 37, 286, 302, 300, 305, 304, 346, 40), (330, 329, 128, 264, 265, 266, 268, 267, 345, 327, 328), (134, 133, 236, 239, 136, 135, 238, 237), (365, 364, 366, 367), (20, 141, 364), (20, 269, 365, 364), (269, 365, 151, 270), (143, 366, 364, 141), (154, 365, 367, 153), (365, 154, 151), (152, 151, 154, 177)])
me_plane_003.polygons.foreach_set('use_smooth', [0, 0, 0, 1, 0, 1, 0, 1, 1, 1, 1, 0, 1, 0, 1, 0, 1, 0, 0, 0, 0, 0, 0, 0, 0, 0, 0, 0, 0, 0, 0, 0, 0, 0, 0, 0, 1, 0, 0, 0, 0, 0, 0, 0, 0, 0, 0, 0, 0, 0, 0, 0, 0, 0, 0, 0, 0, 0, 0, 0, 0, 0, 0, 0, 0, 0, 0, 0, 0, 0, 0, 0, 0, 0, 0, 0, 1, 0, 0, 0, 0, 0, 0, 0, 0, 0, 0, 0, 0, 0, 1, 0, 0, 0, 0, 0, 0, 0, 0, 0, 0, 0, 0, 0, 0, 0, 0, 0, 0, 0, 0, 0, 0, 0, 0, 0, 0, 0, 0, 0, 0, 1, 0, 1, 1, 1, 1, 1, 1, 1, 0, 0, 0, 0, 0, 0, 0, 0, 0, 0, 0, 0, 0, 0, 0, 0, 0, 0, 0, 0, 0, 0, 0, 0, 0, 0, 0, 0, 0, 0, 0, 0, 0, 0, 0, 0, 0, 0, 0, 0, 0, 0, 0, 0, 0, 0, 0, 0, 0, 0, 0, 0, 0, 0, 0, 0, 0, 0, 0, 0, 0, 0, 0, 0, 0, 0, 0, 0, 0, 0, 0, 0, 0, 0, 0, 0, 0, 0, 0, 0, 0, 0, 0, 0, 0, 0, 0, 0, 0, 0, 0, 0, 0, 0, 0, 0, 0, 0, 0, 0, 0, 0, 0, 0, 0, 0, 0, 0, 0, 0, 0, 0])
me_plane_003.polygons.foreach_set('material_index', [2, 5, 0, 2, 6, 0, 6, 0, 2, 0, 2, 6, 2, 6, 0, 6, 0, 8, 2, 2, 2, 2, 6, 5, 5, 6, 5, 0, 0, 2, 6, 7, 0, 6, 2, 2, 2, 6, 2, 6, 2, 6, 6, 6, 4, 6, 6, 9, 6, 9, 6, 2, 6, 2, 2, 6, 9, 2, 6, 6, 6, 2, 6, 2, 2, 2, 2, 2, 2, 0, 2, 0, 6, 6, 0, 0, 2, 5, 0, 5, 0, 5, 2, 2, 5, 2, 2, 0, 6, 5, 2, 5, 0, 0, 2, 2, 5, 7, 7, 7, 7, 4, 7, 7, 7, 7, 7, 7, 7, 6, 6, 0, 8, 8, 0, 0, 8, 5, 2, 0, 0, 0, 0, 2, 0, 0, 0, 2, 0, 0, 2, 7, 6, 2, 2, 5, 6, 2, 2, 2, 2, 6, 0, 2, 2, 2, 2, 2, 5, 6, 2, 2, 5, 6, 2, 6, 6, 7, 7, 7, 7, 7, 7, 7, 7, 7, 7, 7, 10, 7, 6, 7, 7, 7, 10, 7, 7, 7, 8, 8, 8, 8, 8, 7, 4, 4, 4, 4, 4, 4, 4, 4, 8, 8, 7, 2, 2, 2, 2, 2, 5, 6, 2, 2, 5, 6, 6, 4, 4, 4, 4, 4, 4, 4, 4, 7, 6, 7, 6, 6, 6, 6, 6, 6, 6, 6, 6, 6, 6, 6, 6, 6, 5, 2, 7, 7, 0, 0, 0, 0, 0, 0])
_uv = me_plane_003.uv_layers.new(name='UVMap')
_uv.uv.foreach_set('vector', [3.299, 0.8074, 3.299, 0.9303, 3.237, 0.9303, 3.237, 0.8074, 7.142, 0.3937, 7.142, 0.3322, 7.634, 0.3322, 7.634, 0.3937, 8.433, 0.3937, 8.433, 2.238, 7.696, 2.238, 6.835, 2.238, 6.282, 2.238, 6.282, 0.3937, 0.0, 0.0, 0.0, 0.0, 0.0, 0.0, 0.0, 0.0, 0.0, 0.0, 0.0, 0.0, 0.0, 0.0, 0.0, 0.0, 0.4161, 0.7459, -0.4137, 0.7459, -0.4137, 0.8688, 0.4161, 0.8688, 0.0, 0.0, 0.0, 0.0, 0.0, 0.0, 0.0, 0.0, 0.4161, 0.5615, -0.4137, 0.5615, -0.4137, 0.7459, 0.4161, 0.7459, 0.0, 0.0, 0.0, 0.0, 0.0, 0.0, 0.0, 0.0, 0.0, 0.0, 0.0, 0.0, 0.0, 0.0, 0.0, 0.0, 0.0, 0.0, 0.0, 0.0, 0.0, 0.0, 0.0, 0.0, 0.0, 0.0, 0.0, 0.0, 0.0, 0.0, 0.0, 0.0, 0.4161, 0.8688, -0.4137, 0.8688, -0.4137, 0.961, 0.4161, 0.961, 0.0, 0.0, 0.0, 0.0, 0.0, 0.0, 0.0, 0.0, -0.4137, 1.053, -0.4137, 1.115, 0.4161, 1.115, 0.4161, 1.053, 0.0, 0.0, 0.0, 0.0, 0.0, 0.0, 0.0, 0.0, 0.4161, 0.961, -0.4137, 0.961, -0.4137, 1.053, 0.4161, 1.053, 0.0, 0.0, 0.0, 0.0, 0.0, 0.0, 0.0, 0.0, 2.889, 0.961, 2.945, 1.115, 2.945, 1.053, 0.0, 0.0, 0.0, 0.0, 0.0, 0.0, 0.0, 0.0, 0.0, 0.0, 0.0, 0.0, 0.0, 0.0, 0.0, 0.0, 0.0, 0.0, 0.0, 0.0, 0.0, 0.0, 0.0, 0.0, 0.0, 0.0, 0.0, 0.0, 0.0, 0.0, 0.0, 0.0, 6.097, 5.127, 6.559, 5.127, 7.644, 5.127, 8.126, 5.127, 8.126, 8.18, 6.097, 8.188, 6.097, 7.942, 6.097, 7.647, 6.097, 7.401, 6.097, 7.156, 6.097, 6.91, 6.097, 6.615, 6.097, 6.295, 6.097, 6.048, 6.097, 5.858, 6.097, 5.294, 5.974, 6.615, 6.097, 6.615, 6.097, 6.91, 5.974, 6.91, 5.974, 7.033, 5.225, 7.033, 5.225, 6.418, 5.421, 6.418, 5.421, 6.295, 5.716, 6.295, 5.716, 6.418, 5.834, 6.418, 5.974, 6.418, 3.946, 3.59, 3.946, 4.095, 4.069, 4.095, 4.069, 4.748, 3.946, 4.748, 3.946, 6.295, 2.716, 6.295, 2.716, 3.59, 2.897, 0.8074, 3.172, 0.8074, 3.172, 0.9303, 3.397, 0.9918, 3.397, 0.6229, 3.172, 0.6229, 2.897, 0.6229, 2.752, 0.6229, 2.752, 0.9918, 2.897, 0.9303, 8.126, 3.59, 8.126, 5.004, 7.644, 5.004, 6.559, 5.004, 6.097, 5.004, 5.974, 5.004, 5.974, 5.294, 5.974, 5.843, 5.974, 6.295, 5.832, 6.295, 5.716, 6.295, 5.421, 6.295, 5.224, 6.295, 4.069, 6.295, 4.069, 4.748, 4.069, 4.095, 4.069, 3.59, 6.296, 3.59, 7.019, 3.59, 7.019, 3.467, 6.835, 3.467, 6.835, 2.238, 7.696, 2.238, 7.696, 3.467, 7.511, 3.467, 7.511, 3.59, 0.0, 0.0, 0.0, 0.0, 0.0, 0.0, 0.0, 0.0, 0.0, 0.0, 0.0, 0.0, 0.0, 0.0, 0.0, 0.0, 0.0, 0.0, 0.0, 0.0, 0.0, 0.0, 0.0, 0.0, 0.0, 0.0, 0.0, 0.0, 0.0, 0.0, 3.237, 3.172, 3.299, 3.179, 3.299, 2.897, 3.237, 2.897, 1.476, 0.5177, 1.352, 0.5177, 1.352, 0.6416, 1.476, 0.6416, 0.3788, 0.5615, 2.899, 0.5615, 2.899, 0.3156, 0.3788, 0.3156, 0.0, 0.0, 0.0, 0.0, 0.0, 0.0, 0.0, 0.0, 0.9961, 0.5177, 0.8014, 0.5177, 0.8014, 0.6416, 0.9961, 0.6416, 6.097, 0.7459, 5.974, 0.7459, 5.974, 1.361, 6.097, 1.361, 5.974, 0.7459, 6.097, 0.7459, 6.097, 1.361, 5.974, 1.361, 0.0, 0.0, 0.0, 0.0, 0.0, 0.0, 3.397, 0.9918, 3.172, 0.9303, 2.897, 0.9303, 2.752, 0.9918, 6.295, 0.7459, 6.418, 0.7459, 6.418, 1.361, 6.295, 1.361, 1.352, 0.5177, 0.9272, 0.5177, 0.9272, 0.6416, 1.352, 0.6416, 6.418, 0.7459, 6.295, 0.7459, 6.295, 1.361, 6.418, 1.361, 2.752, 0.6229, 2.045, 0.6229, 2.045, 0.9918, 2.752, 0.9918, 0.8014, 0.5177, 0.9961, 0.5177, 0.9961, 0.6416, 0.8014, 0.6416, 2.045, 0.6229, 2.298, 0.6229, 2.298, 0.9303, 2.624, 0.9303, 2.624, 0.6229, 3.397, 0.6229, 3.397, 0.9918, 2.045, 0.9918, 3.946, 0.6229, 4.069, 0.6229, 4.069, 1.606, 3.946, 1.606, 1.014, 0.5177, 1.334, 0.5177, 1.334, 0.6416, 1.014, 0.6416, 1.334, 0.5177, 1.403, 0.5177, 1.403, 0.6416, 1.334, 0.6416, 3.825, 0.8688, 5.669, 0.8688, 5.669, 1.975, 3.825, 1.975, 0.9272, 0.5177, 0.759, 0.5177, 0.759, 0.6416, 0.9272, 0.6416, 5.135, 0.8688, 9.192, 0.8688, 9.192, 1.975, 5.135, 1.975, 1.403, 0.5177, 1.324, 0.5177, 1.324, 0.6416, 1.403, 0.6416, 4.069, 0.7459, 3.946, 0.7459, 3.946, 1.361, 4.069, 1.361, 4.497, 0.5573, 4.251, 0.6146, 4.251, 1.016, 4.497, 1.016, 3.946, 0.7459, 4.069, 0.7459, 4.069, 1.361, 3.946, 1.361, 0.0, 0.0, 0.0, 0.0, 0.0, 0.0, 0.0, 0.0, 1.4, 0.6146, 1.984, 0.6146, 1.984, 1.016, 1.4, 1.016, 5.669, 0.8688, 3.825, 0.8688, 3.825, 1.975, 5.669, 1.975, 0.0, 0.0, 0.0, 0.0, 0.0, 0.0, 0.0, 0.0, 4.251, 0.6146, 4.374, 0.5573, 4.374, 1.016, 4.251, 1.016, 1.984, 0.5573, 2.752, 0.5573, 2.752, 1.016, 1.984, 1.016, 2.752, 0.5573, 2.813, 0.5573, 2.813, 1.016, 2.752, 1.016, 0.0, 0.0, 0.0, 0.0, 0.0, 0.0, 0.0, 0.0, 2.813, 0.5573, 4.406, 0.5573, 4.406, 1.016, 2.813, 1.016, 0.0, 0.0, 0.0, 0.0, 0.0, 0.0, 0.0, 0.0, 0.0, 0.0, 0.0, 0.0, 0.0, 0.0, 0.0, 0.0, 3.59, 0.7459, 3.467, 0.7459, 3.467, 1.361, 3.59, 1.361, 0.0, 0.0, 0.0, 0.0, 0.0, 0.0, 0.0, 0.0, 3.467, 0.7459, 3.59, 0.7459, 3.59, 1.361, 3.467, 1.361, 0.0, 0.0, 0.0, 0.0, 0.0, 0.0, 0.0, 0.0, 0.0, 0.0, 0.0, 0.0, 0.0, 0.0, 0.0, 0.0, 0.0, 0.0, 0.0, 0.0, 0.0, 0.0, 0.0, 0.0, 0.0, 0.0, 0.0, 0.0, 0.0, 0.0, 0.0, 0.0, 1.162, 0.5177, 0.9961, 0.5177, 0.9961, 0.6416, 1.162, 0.6416, 0.759, 0.5177, 0.4758, 0.5177, 0.4758, 0.6416, 0.759, 0.6416, 0.0, 0.0, 0.0, 0.0, 0.0, 0.0, 0.0, 0.0, 0.0, 0.0, 0.0, 0.0, 0.0, 0.0, 0.0, 0.0, 0.0, 0.0, 0.0, 0.0, 0.0, 0.0, 3.299, 0.6229, 4.313, 0.6229, 4.313, 0.9918, 3.299, 0.9918, 0.0, 0.0, 0.0, 0.0, 0.0, 0.0, 0.0, 0.0, 4.34, 0.6229, 2.813, 0.6229, 2.813, 0.9918, 4.34, 0.9918, 0.0, 0.0, 0.0, 0.0, 0.0, 0.0, 0.0, 0.0, 3.391, 0.6229, 3.391, 0.8074, 4.129, 0.8074, 4.129, 0.6229, 3.237, 0.8074, 3.237, 0.9303, 3.299, 0.9303, 3.299, 0.8074, 3.237, 3.172, 3.237, 2.897, 3.299, 2.897, 3.299, 3.179, 16.95, 0.08057, 17.11, 0.08057, 17.11, 0.08057, 16.95, 0.08057, 0.0, 0.0, 0.0, 0.0, 0.0, 0.0, 0.0, 0.0, 0.0, 0.0, 0.0, 0.0, 0.0, 0.0, 0.0, 0.0, 0.0, 0.0, 0.0, 0.0, 0.0, 0.0, 0.0, 0.0, 0.4161, 0.5573, 1.4, 0.5573, 1.4, 1.016, 0.4161, 1.016, 6.8, 0.8279, 7.8, 0.8279, 7.8, 1.812, 6.8, 1.812, 0.0, 0.0, 0.0, 0.0, 0.0, 0.0, 8.392, 0.8279, 9.211, 0.8279, 9.211, 1.812, 8.392, 1.812, 0.0, 0.0, 0.0, 0.0, 0.0, 0.0, 0.0, 0.0, 0.0, 0.0, 0.0, 0.0, 0.0, 0.0, 0.0, 0.0, 0.0, 0.0, 0.0, 0.0, 0.0, 0.0, 0.0, 0.0, 0.0, 0.0, 0.0, 0.0, 0.0, 0.0, 7.063, 0.8279, 6.8, 0.8279, 6.8, 1.812, 7.613, 1.812, 7.8, 1.812, 7.8, 0.8279, 7.613, 0.8279, 7.456, 0.8279, 7.456, 1.648, 7.063, 1.648, 2.801, 0.5615, 0.9566, 0.6229, 0.9566, 0.3156, 2.801, 0.2541, 2.223, 0.5615, 2.801, 0.5615, 2.801, 0.2541, 2.223, 0.3156, 0.8091, 0.6229, 0.3788, 0.5615, 0.3788, 0.3156, 0.8091, 0.3156, 0.4161, 0.5615, 1.4, 0.5615, 1.4, 0.3156, 0.4161, 0.3156, 4.069, 0.6229, 3.946, 0.6229, 3.946, 0.1312, 4.069, 0.1312, 3.76, 0.5615, 3.36, 0.5615, 3.36, 0.3156, 3.76, 0.3156, 3.889, 0.5615, 1.369, 0.5615, 1.369, 0.3156, 3.889, 0.3156, -0.4137, 0.5615, 0.4161, 0.5615, 0.4161, 0.3156, -0.4137, 0.3156, 2.899, 0.5615, 3.76, 0.5615, 3.76, 0.3156, 2.899, 0.3156, 0.9566, 0.6229, 0.8091, 0.6229, 0.8091, 0.3156, 0.9566, 0.3156, 1.369, 0.5615, -0.4137, 0.5615, -0.4137, 0.3156, 1.369, 0.3156, 3.459, 0.5615, 3.459, 0.3156, 1.984, 0.3156, 1.984, 0.5615, 1.668, 2.506, 1.668, 1.506, 1.21, 1.506, 1.21, 2.506, 2.899, 1.369, 2.899, -0.4137, 3.76, -0.4137, 3.76, 0.4161, 3.36, 0.4161, 3.36, 1.4, 3.637, 1.4, 3.637, 1.984, 3.398, 1.984, 2.284, 1.984, 2.223, 1.984, 2.223, 3.459, 2.801, 3.459, 2.801, 3.889, 0.9566, 3.889, 0.8091, 3.889, 0.3788, 3.889, 0.3788, 1.369, 0.0, 0.0, 0.0, 0.0, 0.0, 0.0, 0.0, 0.0, 0.0, 0.0, 0.0, 0.0, 0.0, 0.0, 0.0, 0.0, 0.0, 0.0, 0.0, 0.0, 0.0, 0.0, 0.0, 0.0, 0.0, 0.0, 0.0, 0.0, 0.4091, 1.729, 2.299, 1.729, 2.299, 0.5615, 0.4091, 0.5615, 3.042, 0.5615, 3.042, 1.729, 1.152, 1.729, 1.152, 0.5615, 0.0, 0.0, 0.0, 0.0, 0.0, 0.0, 0.0, 0.0, 0.0, 0.0, 0.0, 0.0, 0.0, 0.0, 0.0, 0.0, 0.8425, 0.6229, 2.226, 0.5615, 2.226, 1.053, 2.226, 1.729, 1.008, 1.729, 0.4091, 1.729, 0.4091, 0.5615, 0.7318, 0.6229, 0.7318, 0.9303, 0.8425, 0.9303, 7.093, -1.512, 7.142, -1.512, 7.634, -1.512, 7.683, -1.512, 7.683, -1.327, 7.696, -1.327, 7.696, 0.3322, 7.634, 0.3322, 7.142, 0.3322, 7.081, 0.3322, 7.081, -1.327, 7.093, -1.327, 0.0, 0.0, 0.0, 0.0, 0.0, 0.0, 0.0, 0.0, 0.0, 0.0, 0.0, 0.0, 0.0, 0.0, 0.0, 0.0, 0.0, 0.0, 0.0, 0.0, 0.0, 0.0, 0.0, 0.0, 0.0, 0.0, 0.0, 0.0, 0.0, 0.0, 0.0, 0.0, 0.0, 0.0, 0.0, 0.0, 0.0, 0.0, 0.0, 0.0, 0.0, 0.0, 16.95, 0.08057, 16.95, 0.08057, 0.0, 0.0, 0.0, 0.0, 0.0, 0.0, 0.0, 0.0, 0.0, 0.0, 0.0, 0.0, 0.0, 0.0, 0.0, 0.0, 0.0, 0.0, 0.0, 0.0, 0.0, 0.0, 0.0, 0.0, 0.0, 0.0, 0.0, 0.0, 0.0, 0.0, 0.0, 0.0, 0.0, 0.0, 0.0, 0.0, 0.0, 0.0, 0.0, 0.0, 0.0, 0.0, 0.0, 0.0, 0.0, 0.0, 0.0, 0.0, 0.0, 0.0, 3.36, 0.5615, 0.4758, 0.6416, 3.36, 0.5615, 0.0, 0.0, 0.0, 0.0, 0.0, 0.0, 0.4758, 0.6416, 0.0, 0.0, 0.4758, 0.6416, 0.0, 0.0, 4.221, 0.6229, 4.344, 0.6229, 4.344, 0.9918, 3.951, 0.9918, 3.828, 0.9918, 3.397, 0.9918, 3.274, 0.9918, 2.813, 0.9918, 2.813, 0.6229, 2.897, 0.6229, 2.897, 0.8074, 2.897, 0.9303, 3.179, 0.9303, 3.179, 0.8074, 3.179, 0.6229, 3.274, 0.6229, 3.397, 0.6229, 3.557, 0.6229, 3.557, 0.9303, 3.705, 0.9303, 3.705, 0.6229, 3.828, 0.6229, 3.951, 0.6229, 4.074, 0.6229, 4.074, 0.9303, 4.221, 0.9303, 4.129, 0.6229, 4.129, 0.8074, 3.391, 0.8074, 3.391, 0.6229, 2.752, 0.9303, 2.813, 0.9303, 2.813, 0.8074, 2.752, 0.8074, 4.072, 2.813, 4.072, 2.752, 3.53, 2.752, 3.53, 2.813, 2.813, 0.9303, 2.752, 0.9303, 2.752, 0.8074, 2.813, 0.8074, 3.53, 2.752, 4.072, 2.752, 4.072, 2.813, 3.53, 2.813, 3.237, 0.6229, 3.299, 0.6229, 3.391, 0.6229, 3.391, 0.8074, 3.391, 0.9303, 4.129, 0.9303, 4.129, 0.8074, 4.129, 0.6229, 4.313, 0.6229, 4.313, 0.9918, 3.299, 0.9918, 3.237, 0.9918, 0.0, 0.0, 0.0, 0.0, 0.0, 0.0, 0.0, 0.0, 7.511, 1.361, 7.696, 1.484, 6.835, 1.484, 7.019, 1.361, 0.0, 0.0, 0.0, 0.0, 0.0, 0.0, 0.0, 0.0, 0.0, 0.0, 0.0, 0.0, 0.0, 0.0, 0.0, 0.0, 0.0, 0.0, 0.0, 0.0, 0.0, 0.0, 0.0, 0.0, 0.0, 0.0, 0.0, 0.0, 3.179, 0.6229, 3.179, 0.8074, 2.897, 0.8074, 2.897, 0.6229, 3.166, 0.6229, 3.237, 0.6229, 3.237, 0.9918, 3.166, 0.9918, 2.862, 0.9918, 2.284, 0.9918, 2.284, 0.6229, 2.862, 0.6229, 2.961, 0.6229, 2.961, 0.9303, 3.108, 0.9303, 3.108, 0.6229, 0.0, 0.0, 0.0, 0.0, 0.0, 0.0, 0.0, 0.0, 0.0, 0.0, 0.0, 0.0, 0.0, 0.0, 2.716, 6.295, 3.946, 6.295, 3.946, 3.59, 2.716, 3.59, 3.36, 1.4, 3.36, 0.4161, 3.76, 0.4161, 4.129, 0.4161, 4.497, 0.4161, 4.497, 1.4, 3.637, 1.4, 0.0, 0.0, 0.4758, 0.6416, 0.0, 0.0, 3.76, -0.4137, 4.129, 0.4161, 3.76, 0.4161, 3.145, 2.168, 4.129, 2.168, 4.129, 2.537, 3.145, 2.537, 2.801, 2.537, 2.801, 2.168, 3.36, 0.5615, 3.637, 0.5615, 4.129, 0.5615, 4.129, 0.2541, 3.637, 0.2541, 3.36, 0.3156, 3.145, 0.5615, 3.145, 0.2541, 4.129, 0.2541, 4.129, 0.5615, 2.801, 0.2541, 2.801, 0.5615, 3.145, 0.5615, 4.129, 0.5615, 4.129, 0.2541, 3.145, 0.2541, 2.801, 0.5615, 2.801, 0.2541, 3.145, 0.2541, 3.145, 0.5615, 3.459, 0.5615, 3.459, 0.2541, 2.537, 0.2541, 2.537, 0.5615, 3.145, 0.5615, 3.145, 0.2541, 4.129, 0.2541, 4.129, 0.5615, 3.459, 0.2541, 3.459, 0.5615, 2.537, 0.5615, 2.168, 0.5615, 2.168, 0.2541, 2.537, 0.2541, 3.735, 0.5, 3.883, 0.5, 4.104, 0.5615, 3.514, 0.5615, 3.459, 0.5, 3.459, 0.2541, 3.336, 0.2541, 3.336, 0.5, 3.735, 3.459, 3.883, 3.459, 3.883, 3.336, 3.735, 3.336, 3.459, 0.2541, 3.459, 0.5, 3.336, 0.5, 3.336, 0.2541, 12.56, 11.84, 14.92, 11.84, 14.92, 9.385, 12.56, 9.385, 3.883, 0.5, 3.883, 0.2541, 4.104, 0.2541, 4.104, 0.5615, 0.0, 0.0, 0.0, 0.0, 0.0, 0.0, 0.0, 0.0, 3.735, 0.2541, 3.735, 0.5, 3.514, 0.5615, 3.514, 0.2541, 4.104, 0.2541, 3.514, 0.2541, 3.514, 0.5615, 4.104, 0.5615, 3.336, 0.5615, 3.336, 0.2541, 2.721, 0.2541, 2.721, 0.5615, 14.92, 11.84, 12.56, 11.84, 12.56, 9.385, 14.92, 9.385, 3.336, 0.2541, 3.336, 0.5615, 2.721, 0.5615, 2.721, 0.2541, 1.984, 0.2541, 2.168, 0.2541, 2.168, 0.5615, 1.984, 0.5615, 2.537, 0.5615, 2.537, 0.2541, 3.459, 0.2541, 3.459, 0.5615, 3.429, 1.729, 3.429, 0.2541, 0.4371, 0.2541, 0.4371, 1.729, 1.152, 0.5615, 1.152, 1.729, -0.1853, 1.729, -0.1853, 0.5615, 0.4371, 1.729, 0.4371, 1.115, -0.1853, 1.115, -0.1853, 1.729, 3.221, 1.053, 2.945, 1.053, 2.945, 1.115, 3.221, 1.115, 3.221, 1.729, 4.005, 1.729, 4.005, 0.2541, 3.221, 0.2541, 3.221, 0.5615, 3.498, 0.5615, 3.498, 1.053, 2.899, 0.7459, 2.945, 0.5615, 2.299, 0.5615, 2.299, 1.729, 2.945, 1.729, 2.945, 1.115, 2.889, 0.961, 2.889, 0.8688, 1.4, 0.5615, 0.4161, 0.5615, 0.4161, 0.2541, 1.4, 0.2541, 4.069, 1.606, 3.946, 1.606, 3.946, 2.467, 4.069, 2.467, 6.295, 1.606, 6.295, 2.467, 6.418, 2.467, 6.418, 1.606, 3.467, 2.467, 3.59, 2.467, 3.59, 1.606, 3.467, 1.606, 3.467, 2.467, 3.467, 1.606, 3.59, 1.606, 3.59, 2.467, 6.295, 1.606, 6.418, 1.606, 6.418, 2.467, 6.295, 2.467, 4.069, 2.467, 4.069, 1.606, 3.946, 1.606, 3.946, 2.467, 3.946, 1.606, 4.069, 1.606, 4.069, 2.467, 3.946, 2.467, 3.946, 1.606, 4.069, 1.606, 4.069, 2.467, 3.946, 2.467, 3.429, 1.729, 3.042, 1.729, 3.042, 1.053, 3.429, 1.053, 3.221, 0.2541, 3.913, 0.2541, 3.913, 1.729, 2.553, 1.729, 2.553, 1.053, 2.599, 1.053, 3.406, 1.053, 3.406, 0.5615, 3.221, 0.5615, 3.889, 0.2541, 4.406, 0.2541, 4.406, 0.5615, 3.889, 0.5615, 0.0, 0.0, 0.0, 0.0, 0.0, 0.0, 0.0, 0.0, 0.0, 0.0, 0.0, 0.0, 0.0, 0.0, 0.0, 0.0, 0.0, 0.0, 0.0, 0.0, 0.0, 0.0, 0.0, 0.0, 0.0, 0.0, 0.0, 0.0, 0.0, 0.0, 0.0, 0.0, 4.129, 0.9303, 3.391, 0.9303, 3.391, 0.8074, 3.391, 0.6229, 3.299, 0.6229, 3.299, 0.9918, 4.313, 0.9918, 4.313, 0.6229, 4.129, 0.6229, 4.129, 0.8074, 4.313, 0.6229, 4.006, 0.6229, 4.006, 0.9303, 3.76, 0.9303, 3.76, 0.6229, 3.398, 0.6229, 2.284, 0.6229, 2.284, 0.9918, 3.398, 0.9918, 4.313, 0.9918, 5.421, 6.295, 5.421, 6.418, 5.716, 6.418, 5.716, 6.295, 5.974, 6.91, 6.097, 6.91, 6.097, 6.615, 5.974, 6.615, 9.212, 0.8279, 9.048, 0.8279, 9.048, 1.648, 8.654, 1.648, 8.654, 0.8279, 8.392, 0.8279, 8.392, 1.812, 9.212, 1.812, 2.38, 1.21, 1.929, 1.21, 1.38, 1.21, 1.38, 1.831, 1.664, 1.831, 1.814, 1.831, 1.849, 1.831, 1.849, 1.535, 1.88, 1.535, 2.38, 1.535, 4.374, 1.984, 4.374, 2.752, 4.374, 2.813, 4.374, 4.406, 3.299, 4.406, 3.237, 4.406, 2.801, 3.889, 2.801, 3.459, 2.223, 3.459, 1.547, 3.459, 1.547, 1.984, 2.223, 1.984, 2.284, 1.984, 3.398, 1.984, 3.637, 1.984, 3.637, 1.4, 4.251, 1.4, 4.251, 1.984, 4.069, 1.606, 3.946, 1.606, 3.946, 2.467, 4.069, 2.467, 6.295, 1.606, 6.295, 2.467, 6.418, 2.467, 6.418, 1.606, 3.467, 2.467, 3.59, 2.467, 3.59, 1.606, 3.467, 1.606, 3.467, 2.467, 3.467, 1.606, 3.59, 1.606, 3.59, 2.467, 6.295, 1.606, 6.418, 1.606, 6.418, 2.467, 6.295, 2.467, 4.069, 2.467, 4.069, 1.606, 3.946, 1.606, 3.946, 2.467, 3.946, 1.606, 4.069, 1.606, 4.069, 2.467, 3.946, 2.467, 3.946, 1.606, 4.069, 1.606, 4.069, 2.467, 3.946, 2.467, 3.145, 0.2541, 3.145, 0.5615, 4.129, 0.5615, 4.129, 0.2541, 3.883, 0.2541, 3.883, 0.5, 3.735, 0.5, 3.735, 0.2541, 4.129, 1.984, 3.637, 1.984, 3.637, 1.4, 4.129, 1.4, 4.129, 0.4161, 5.174, 0.4161, 5.051, 4.406, 4.129, 4.406, 4.129, 3.889, 3.145, 3.889, 2.801, 3.889, 2.801, 3.459, 2.801, 2.537, 3.145, 2.537, 3.145, 3.459, 3.735, 3.459, 3.735, 3.336, 3.883, 3.336, 3.883, 3.459, 4.129, 3.459, 4.129, 2.537, 4.129, 2.168, 3.398, 0.5615, 2.284, 0.5615, 2.284, 0.3156, 3.398, 0.3156, 3.637, 0.2541, 4.129, 0.2541, 4.129, 0.5615, 3.637, 0.5615, 3.145, 2.537, 3.145, 2.168, 2.801, 2.168, 2.801, 2.537, 2.801, 3.459, 3.145, 3.459, 3.145, 3.459, 2.801, 3.459, 2.801, 3.889, 2.801, 3.889, 3.145, 3.889, 3.145, 3.459, 3.145, 3.889, 4.129, 3.889, 3.145, 3.459, 4.251, 0.6146, 4.497, 0.5573, 4.129, 0.5573, 4.497, 1.338, 4.497, 0.4218, 4.129, 0.4218, 4.129, 1.338, 4.374, 0.5573, 4.251, 0.6146, 4.129, 0.5573, 4.129, 1.4, 3.637, 1.4, 4.129, 1.984, 3.637, 1.4, 3.637, 1.984, 4.129, 1.984, 4.129, 3.459, 3.145, 3.459, 4.129, 3.889, 4.129, 2.168, 3.145, 2.168, 4.129, 2.537, 3.145, 2.168, 3.145, 2.537, 4.129, 2.537, 4.251, 1.338, 4.129, 1.338, 4.129, 1.883, 4.251, 1.883, 4.374, 2.656, 4.374, 2.599, 4.374, 1.883, 4.129, 1.883, 4.129, 2.055, 4.129, 2.398, 4.129, 3.258, 4.129, 3.659, 4.129, 4.14, 4.374, 4.14, 1.065, 0.4826, 1.007, 0.3104, 0.8734, 0.3104, 0.8734, 0.6803, 0.4811, 0.6803, 0.4811, 1.203, 0.6055, 1.203, 0.8581, 1.203, 0.926, 1.31, 1.208, 1.31, 1.227, 0.4826, 4.095, 0.7459, 3.59, 0.7459, 3.59, 1.484, 6.295, 1.484, 6.295, 0.7459, 4.748, 0.7459, 4.748, 1.361, 4.095, 1.361, 0.0, 0.0, 0.0, 0.0, 0.0, 0.0, 0.0, 0.0, 0.0, 0.0, 0.0, 0.0, 0.0, 0.0, 0.0, 0.0, 0.0, 0.0, 0.0, 0.0, 0.0, 0.0, 0.0, 0.0, 0.0, 0.0, 0.0, 0.0, 0.0, 0.0, 0.0, 0.0, 0.0, 0.0, 0.0, 0.0, 0.0, 0.0, 0.0, 0.0, 0.0, 0.0, 0.0, 0.0, 0.0, 0.0, 0.0, 0.0, 0.0, 0.0, 0.0, 0.0, 0.0, 0.0, 0.0, 0.0, 0.0, 0.0, 0.0, 0.0])
me_plane_003.materials.append(mat_ref)
me_plane_003.materials.append(mat_material_001)
me_plane_003.materials.append(mat_cave_wall)
me_plane_003.materials.append(mat_cave_floor)
me_plane_003.materials.append(mat_bunker_exterior_01)
me_plane_003.materials.append(mat_hospital_flor)
me_plane_003.materials.append(mat_concrete_floor)
me_plane_003.materials.append(mat_cinder_blocks)
me_plane_003.materials.append(mat_brickwall)
me_plane_003.materials.append(mat_stainless_steel_wall)
me_plane_003.materials.append(mat_ceiling_tiles)
me_plane_003.use_remesh_fix_poles = True
me_plane_003.use_remesh_preserve_attributes = False
me_plane_003.use_mirror_vertex_groups = False
me_plane_003.update()
me_cube = bpy.data.meshes.new('Cube')
me_cube.from_pydata([(-1.035, -1.133, -0.2986), (-1.035, -1.133, 1.801), (-1.035, 0.9664, -0.2986), (-1.035, 0.9664, 1.801), (0.9651, -1.133, -0.2986), (0.9651, -1.133, 1.801), (0.9651, 0.9664, -0.2986), (0.9651, 0.9664, 1.801), (-1.035, -1.033, -0.1986), (-1.035, -1.033, 1.701), (-1.035, 0.8667, -0.1986), (-1.035, 0.8667, 1.701), (0.9651, -1.033, -0.1986), (0.9651, -1.033, 1.701), (0.9651, 0.8667, -0.1986), (0.9651, 0.8667, 1.701), (-9.535, 0.9664, -0.2986), (-9.535, -1.133, -0.2986), (-9.535, -1.133, 1.801), (-9.535, 0.9664, 1.801), (-9.535, 0.8667, -0.1986), (-9.535, -1.033, -0.1986), (-9.535, -1.033, 1.701), (-9.535, 0.8667, 1.701), (-11.53, 0.9664, -0.2986), (-11.53, -1.133, -0.2986), (-11.53, -1.133, 1.801), (-11.53, 0.9664, 1.801), (-11.53, 0.8667, -0.1986), (-11.53, -1.033, -0.1986), (-11.53, -1.033, 1.701), (-11.53, 0.8667, 1.701), (-17.53, 0.9664, -0.2986), (-17.53, -1.133, -0.2986), (-17.53, -1.133, 1.801), (-17.53, 0.9664, 1.801), (-17.53, 0.8667, -0.1986), (-17.53, -1.033, -0.1986), (-17.53, -1.033, 1.701), (-17.53, 0.8667, 1.701), (-19.53, 0.9664, -0.2986), (-19.53, -1.133, -0.2986), (-19.53, -1.133, 1.801), (-19.53, 0.9664, 1.801), (-19.53, 0.8667, -0.1986), (-19.53, -1.033, -0.1986), (-19.53, -1.033, 1.701), (-19.53, 0.8667, 1.701), (-26.53, 0.9664, -0.2986), (-26.53, -1.133, -0.2986), (-26.53, -1.133, 1.801), (-26.53, 0.9664, 1.801), (-26.53, 0.8667, -0.1986), (-26.53, -1.033, -0.1986), (-26.53, -1.033, 1.701), (-26.53, 0.8667, 1.701)], [], [(2, 3, 7, 6), (4, 5, 1, 0), (2, 6, 4, 0), (7, 3, 1, 5), (10, 14, 15, 11), (12, 8, 9, 13), (10, 8, 12, 14), (15, 13, 9, 11), (0, 1, 18, 17), (8, 10, 20, 21), (3, 2, 16, 19), (11, 9, 22, 23), (6, 7, 15, 14), (4, 6, 14, 12), (7, 5, 13, 15), (5, 4, 12, 13), (16, 17, 25, 24), (18, 19, 27, 26), (21, 20, 28, 29), (23, 22, 30, 31), (10, 11, 23, 20), (9, 8, 21, 22), (1, 3, 19, 18), (2, 0, 17, 16), (31, 30, 38, 39), (25, 26, 34, 33), (27, 24, 32, 35), (30, 29, 37, 38), (20, 23, 31, 28), (22, 21, 29, 30), (19, 16, 24, 27), (17, 18, 26, 25), (35, 32, 40, 43), (38, 37, 45, 46), (36, 39, 47, 44), (32, 33, 41, 40), (29, 28, 36, 37), (26, 27, 35, 34), (24, 25, 33, 32), (28, 31, 39, 36), (40, 41, 49, 48), (42, 43, 51, 50), (45, 44, 52, 53), (47, 46, 54, 55), (33, 34, 42, 41), (39, 38, 46, 47), (37, 36, 44, 45), (34, 35, 43, 42), (48, 49, 53, 52), (49, 50, 54, 53), (50, 51, 55, 54), (51, 48, 52, 55), (44, 47, 55, 52), (46, 45, 53, 54), (43, 40, 48, 51), (41, 42, 50, 49)])
_uv = me_cube.uv_layers.new(name='UVMap')
_uv.uv.foreach_set('vector', [0.375, 0.25, 0.625, 0.25, 0.625, 0.5, 0.375, 0.5, 0.375, 0.75, 0.625, 0.75, 0.625, 1.0, 0.375, 1.0, 0.125, 0.5, 0.375, 0.5, 0.375, 0.75, 0.125, 0.75, 0.625, 0.5, 0.875, 0.5, 0.875, 0.75, 0.625, 0.75, 0.375, 0.25, 0.375, 0.5, 0.625, 0.5, 0.625, 0.25, 0.375, 0.75, 0.375, 1.0, 0.625, 1.0, 0.625, 0.75, 0.125, 0.5, 0.125, 0.75, 0.375, 0.75, 0.375, 0.5, 0.625, 0.5, 0.625, 0.75, 0.875, 0.75, 0.875, 0.5, 0.375, 1.0, 0.625, 1.0, 0.625, 1.0, 0.375, 1.0, 0.125, 0.75, 0.125, 0.5, 0.125, 0.5, 0.125, 0.75, 0.625, 0.25, 0.375, 0.25, 0.375, 0.25, 0.625, 0.25, 0.875, 0.5, 0.875, 0.75, 0.875, 0.75, 0.875, 0.5, 0.375, 0.5, 0.625, 0.5, 0.625, 0.5, 0.375, 0.5, 0.375, 0.75, 0.375, 0.5, 0.375, 0.5, 0.375, 0.75, 0.625, 0.5, 0.625, 0.75, 0.625, 0.75, 0.625, 0.5, 0.625, 0.75, 0.375, 0.75, 0.375, 0.75, 0.625, 0.75, 0.125, 0.5, 0.125, 0.75, 0.125, 0.75, 0.125, 0.5, 0.875, 0.75, 0.875, 0.5, 0.875, 0.5, 0.875, 0.75, 0.125, 0.75, 0.125, 0.5, 0.125, 0.5, 0.125, 0.75, 0.875, 0.5, 0.875, 0.75, 0.875, 0.75, 0.875, 0.5, 0.375, 0.25, 0.625, 0.25, 0.625, 0.25, 0.375, 0.25, 0.625, 1.0, 0.375, 1.0, 0.375, 1.0, 0.625, 1.0, 0.875, 0.75, 0.875, 0.5, 0.875, 0.5, 0.875, 0.75, 0.125, 0.5, 0.125, 0.75, 0.125, 0.75, 0.125, 0.5, 0.875, 0.5, 0.875, 0.75, 0.875, 0.75, 0.875, 0.5, 0.375, 1.0, 0.625, 1.0, 0.625, 1.0, 0.375, 1.0, 0.625, 0.25, 0.375, 0.25, 0.375, 0.25, 0.625, 0.25, 0.625, 1.0, 0.375, 1.0, 0.375, 1.0, 0.625, 1.0, 0.375, 0.25, 0.625, 0.25, 0.625, 0.25, 0.375, 0.25, 0.625, 1.0, 0.375, 1.0, 0.375, 1.0, 0.625, 1.0, 0.625, 0.25, 0.375, 0.25, 0.375, 0.25, 0.625, 0.25, 0.375, 1.0, 0.625, 1.0, 0.625, 1.0, 0.375, 1.0, 0.625, 0.25, 0.375, 0.25, 0.375, 0.25, 0.625, 0.25, 0.625, 1.0, 0.375, 1.0, 0.375, 1.0, 0.625, 1.0, 0.375, 0.25, 0.625, 0.25, 0.625, 0.25, 0.375, 0.25, 0.125, 0.5, 0.125, 0.75, 0.125, 0.75, 0.125, 0.5, 0.125, 0.75, 0.125, 0.5, 0.125, 0.5, 0.125, 0.75, 0.875, 0.75, 0.875, 0.5, 0.875, 0.5, 0.875, 0.75, 0.125, 0.5, 0.125, 0.75, 0.125, 0.75, 0.125, 0.5, 0.375, 0.25, 0.625, 0.25, 0.625, 0.25, 0.375, 0.25, 0.125, 0.5, 0.125, 0.75, 0.125, 0.75, 0.125, 0.5, 0.875, 0.75, 0.875, 0.5, 0.875, 0.5, 0.875, 0.75, 0.125, 0.75, 0.125, 0.5, 0.125, 0.5, 0.125, 0.75, 0.875, 0.5, 0.875, 0.75, 0.875, 0.75, 0.875, 0.5, 0.375, 1.0, 0.625, 1.0, 0.625, 1.0, 0.375, 1.0, 0.875, 0.5, 0.875, 0.75, 0.875, 0.75, 0.875, 0.5, 0.125, 0.75, 0.125, 0.5, 0.125, 0.5, 0.125, 0.75, 0.875, 0.75, 0.875, 0.5, 0.875, 0.5, 0.875, 0.75, 0.125, 0.5, 0.125, 0.75, 0.125, 0.75, 0.125, 0.5, 0.375, 1.0, 0.625, 1.0, 0.625, 1.0, 0.375, 1.0, 0.875, 0.75, 0.875, 0.5, 0.875, 0.5, 0.875, 0.75, 0.625, 0.25, 0.375, 0.25, 0.375, 0.25, 0.625, 0.25, 0.375, 0.25, 0.625, 0.25, 0.625, 0.25, 0.375, 0.25, 0.625, 1.0, 0.375, 1.0, 0.375, 1.0, 0.625, 1.0, 0.625, 0.25, 0.375, 0.25, 0.375, 0.25, 0.625, 0.25, 0.375, 1.0, 0.625, 1.0, 0.625, 1.0, 0.375, 1.0])
me_cube.use_remesh_fix_poles = True
me_cube.use_remesh_preserve_attributes = False
me_cube.use_mirror_vertex_groups = False
me_cube.update()
me_plane_002 = bpy.data.meshes.new('Plane.002')
me_plane_002.from_pydata([(0.838, -0.2592, 0.03842), (0.8841, -0.2592, 0.03842), (0.8303, -0.2515, 0.03074), (0.8918, -0.2515, 0.03074), (0.838, -0.2592, 0.1076), (0.8841, -0.2592, 0.1076), (0.8303, -0.2515, 0.1153), (0.8918, -0.2515, 0.1153), (0.8495, -0.2592, 0.07684), (0.8726, -0.2592, 0.07684), (0.8495, -0.2592, 0.09221), (0.8726, -0.2592, 0.09221), (0.8495, -0.2515, 0.07684), (0.8726, -0.2515, 0.07684), (0.8495, -0.2515, 0.09221), (0.8726, -0.2515, 0.09221), (0.8879, -0.2582, 0.04418), (0.8879, -0.2524, 0.04418), (0.8879, -0.2582, 0.1018), (0.8879, -0.2524, 0.1018), (0.8902, -0.2524, 0.04418), (0.8902, -0.2524, 0.1018), (0.885, -0.2582, 0.04418), (0.885, -0.2582, 0.1018), (0.8879, -0.2553, 0.04418), (0.8879, -0.2553, 0.1018), (0.8956, -0.2569, 0.05379), (0.8802, -0.2569, 0.05379), (0.8956, -0.2561, 0.05246), (0.8802, -0.2561, 0.05246), (0.8956, -0.2546, 0.05246), (0.8802, -0.2546, 0.05246), (0.8956, -0.2538, 0.05379), (0.8802, -0.2538, 0.05379), (0.8956, -0.2546, 0.05512), (0.8802, -0.2546, 0.05512), (0.8956, -0.2561, 0.05512), (0.8802, -0.2561, 0.05512), (0.8956, -0.2569, 0.09528), (0.8802, -0.2569, 0.09528), (0.8956, -0.2561, 0.09395), (0.8802, -0.2561, 0.09395), (0.8956, -0.2546, 0.09395), (0.8802, -0.2546, 0.09395), (0.8956, -0.2538, 0.09528), (0.8802, -0.2538, 0.09528), (0.8956, -0.2546, 0.09661), (0.8802, -0.2546, 0.09661), (0.8956, -0.2561, 0.09661), (0.8802, -0.2561, 0.09661), (0.8956, -0.2569, 0.0753), (0.8802, -0.2569, 0.0753), (0.8956, -0.2561, 0.07397), (0.8802, -0.2561, 0.07397), (0.8956, -0.2546, 0.07397), (0.8802, -0.2546, 0.07397), (0.8956, -0.2538, 0.0753), (0.8802, -0.2538, 0.0753), (0.8956, -0.2546, 0.07663), (0.8802, -0.2546, 0.07663), (0.8956, -0.2561, 0.07663), (0.8802, -0.2561, 0.07663), (0.8495, -0.2546, 0.07684), (0.8726, -0.2546, 0.07684), (0.8495, -0.2546, 0.09221), (0.8726, -0.2546, 0.09221)], [], [(5, 7, 6, 4), (2, 0, 4, 6), (1, 0, 2, 3), (10, 14, 15, 11), (9, 13, 12, 8), (8, 12, 14, 10), (11, 15, 13, 9), (12, 2, 6, 7, 15, 14), (3, 7, 5, 23, 25, 21, 20), (9, 1, 5, 4, 10, 11), (3, 2, 12, 13, 15, 7), (20, 21, 19, 17), (18, 23, 22, 16), (25, 19, 21), (25, 23, 18), (5, 1, 3, 20, 24, 22, 23), (22, 24, 16), (19, 25, 18, 16, 24, 17), (20, 17, 24), (0, 1, 9, 8, 10, 4), (26, 27, 29, 28), (28, 29, 31, 30), (30, 31, 33, 32), (32, 33, 35, 34), (29, 27, 37, 35, 33, 31), (34, 35, 37, 36), (36, 37, 27, 26), (26, 28, 30, 32, 34, 36), (38, 39, 41, 40), (40, 41, 43, 42), (42, 43, 45, 44), (44, 45, 47, 46), (41, 39, 49, 47, 45, 43), (46, 47, 49, 48), (48, 49, 39, 38), (38, 40, 42, 44, 46, 48), (50, 51, 53, 52), (52, 53, 55, 54), (54, 55, 57, 56), (56, 57, 59, 58), (53, 51, 61, 59, 57, 55), (58, 59, 61, 60), (60, 61, 51, 50), (50, 52, 54, 56, 58, 60), (65, 64, 62, 63)])
me_plane_002.polygons.foreach_set('use_smooth', [0, 0, 0, 0, 0, 0, 0, 0, 0, 0, 0, 0, 0, 0, 0, 0, 0, 0, 0, 0, 1, 0, 1, 1, 0, 1, 1, 0, 1, 1, 1, 1, 0, 1, 1, 0, 1, 1, 0, 1, 0, 1, 1, 0, 0])
me_plane_002.polygons.foreach_set('material_index', [2, 2, 5, 2, 2, 2, 2, 9, 0, 9, 9, 2, 2, 0, 0, 0, 0, 2, 2, 9, 0, 0, 0, 0, 0, 0, 0, 0, 0, 0, 0, 0, 0, 0, 0, 0, 0, 0, 0, 0, 0, 0, 0, 0, 10])
_uv = me_plane_002.uv_layers.new(name='UVMap')
_uv.uv.foreach_set('vector', [0.0, 0.0, 0.0, 0.0, 0.0, 0.0, 0.0, 0.0, 0.0, 0.0, 0.0, 0.0, 0.0, 0.0, 0.0, 0.0, 18.18, -4.683, 17.26, -4.683, 17.26, -4.53, 18.18, -4.53, 0.0, 0.0, 0.0, 0.0, 0.0, 0.0, 0.0, 0.0, 0.0, 0.0, 0.0, 0.0, 0.0, 0.0, 0.0, 0.0, 0.0, 0.0, 0.0, 0.0, 0.0, 0.0, 0.0, 0.0, 0.0, 0.0, 0.0, 0.0, 0.0, 0.0, 0.0, 0.0, 10.55, 1.409, 10.32, 0.8636, 10.32, 1.864, 11.05, 1.864, 10.82, 1.591, 10.55, 1.591, 0.0, 0.0, 0.0, 0.0, 0.0, 0.0, 0.0, 0.0, 0.0, 0.0, 0.0, 0.0, 0.0, 0.0, 10.82, 1.409, 10.96, 0.9545, 10.96, 1.773, 10.41, 1.773, 10.55, 1.591, 10.82, 1.591, 11.05, 0.8636, 10.32, 0.8636, 10.55, 1.409, 10.82, 1.409, 10.82, 1.591, 11.05, 1.864, 0.0, 0.0, 0.0, 0.0, 0.0, 0.0, 0.0, 0.0, 0.0, 0.0, 0.0, 0.0, 0.0, 0.0, 0.0, 0.0, 0.0, 0.0, 0.0, 0.0, 0.0, 0.0, 0.0, 0.0, 0.0, 0.0, 0.0, 0.0, 0.0, 0.0, 0.0, 0.0, 18.18, -4.53, 0.0, 0.0, 0.0, 0.0, 0.0, 0.0, 0.0, 0.0, 0.0, 0.0, 0.0, 0.0, 0.0, 0.0, 0.0, 0.0, 0.0, 0.0, 0.0, 0.0, 0.0, 0.0, 0.0, 0.0, 0.0, 0.0, 0.0, 0.0, 0.0, 0.0, 0.0, 0.0, 10.41, 0.9545, 10.96, 0.9545, 10.82, 1.409, 10.55, 1.409, 10.55, 1.591, 10.41, 1.773, 1.0, 0.5, 1.0, 1.0, 0.8333, 1.0, 0.8333, 0.5, 0.8333, 0.5, 0.8333, 1.0, 0.6667, 1.0, 0.6667, 0.5, 0.6667, 0.5, 0.6667, 1.0, 0.5, 1.0, 0.5, 0.5, 0.5, 0.5, 0.5, 1.0, 0.3333, 1.0, 0.3333, 0.5, 0.4579, 0.37, 0.25, 0.49, 0.04216, 0.37, 0.04216, 0.13, 0.25, 0.009999, 0.4579, 0.13, 0.3333, 0.5, 0.3333, 1.0, 0.1667, 1.0, 0.1667, 0.5, 0.1667, 0.5, 0.1667, 1.0, -8.941e-08, 1.0, -8.941e-08, 0.5, 0.75, 0.49, 0.9579, 0.37, 0.9579, 0.13, 0.75, 0.009999, 0.5422, 0.13, 0.5422, 0.37, 1.0, 0.5, 1.0, 1.0, 0.8333, 1.0, 0.8333, 0.5, 0.8333, 0.5, 0.8333, 1.0, 0.6667, 1.0, 0.6667, 0.5, 0.6667, 0.5, 0.6667, 1.0, 0.5, 1.0, 0.5, 0.5, 0.5, 0.5, 0.5, 1.0, 0.3333, 1.0, 0.3333, 0.5, 0.4579, 0.37, 0.25, 0.49, 0.04216, 0.37, 0.04216, 0.13, 0.25, 0.009999, 0.4579, 0.13, 0.3333, 0.5, 0.3333, 1.0, 0.1667, 1.0, 0.1667, 0.5, 0.1667, 0.5, 0.1667, 1.0, -8.941e-08, 1.0, -8.941e-08, 0.5, 0.75, 0.49, 0.9579, 0.37, 0.9579, 0.13, 0.75, 0.009999, 0.5422, 0.13, 0.5422, 0.37, 1.0, 0.5, 1.0, 1.0, 0.8333, 1.0, 0.8333, 0.5, 0.8333, 0.5, 0.8333, 1.0, 0.6667, 1.0, 0.6667, 0.5, 0.6667, 0.5, 0.6667, 1.0, 0.5, 1.0, 0.5, 0.5, 0.5, 0.5, 0.5, 1.0, 0.3333, 1.0, 0.3333, 0.5, 0.4579, 0.37, 0.25, 0.49, 0.04216, 0.37, 0.04216, 0.13, 0.25, 0.009999, 0.4579, 0.13, 0.3333, 0.5, 0.3333, 1.0, 0.1667, 1.0, 0.1667, 0.5, 0.1667, 0.5, 0.1667, 1.0, -8.941e-08, 1.0, -8.941e-08, 0.5, 0.75, 0.49, 0.9579, 0.37, 0.9579, 0.13, 0.75, 0.009999, 0.5422, 0.13, 0.5422, 0.37, 0.0, 0.0, 0.0, 0.0, 0.0, 0.0, 0.0, 0.0])
me_plane_002.materials.append(mat_ref)
me_plane_002.materials.append(mat_material_001)
me_plane_002.materials.append(mat_cave_wall)
me_plane_002.materials.append(mat_cave_floor)
me_plane_002.materials.append(mat_bunker_exterior_01)
me_plane_002.materials.append(mat_hospital_flor)
me_plane_002.materials.append(mat_concrete_floor)
me_plane_002.materials.append(mat_cinder_blocks)
me_plane_002.materials.append(mat_brickwall)
me_plane_002.materials.append(mat_stainless_steel)
me_plane_002.materials.append(mat_glass)
me_plane_002.use_remesh_fix_poles = True
me_plane_002.use_remesh_preserve_attributes = False
me_plane_002.use_mirror_vertex_groups = False
me_plane_002.update()

# ---- objects
ob_point = bpy.data.objects.new('Point', light_point)
ob_light_007 = bpy.data.objects.new('Light.007', light_light_007)
ob_light_008 = bpy.data.objects.new('Light.008', light_light_008)
ob_light_009 = bpy.data.objects.new('Light.009', light_light_009)
ob_light_010 = bpy.data.objects.new('Light.010', light_light_010)
ob_light_012 = bpy.data.objects.new('Light.012', light_light_012)
ob_light_013 = bpy.data.objects.new('Light.013', light_light_013)
ob_light_014 = bpy.data.objects.new('Light.014', light_light_014)
ob_light_015 = bpy.data.objects.new('Light.015', light_light_015)
ob_light_016 = bpy.data.objects.new('Light.016', light_light_016)
ob_cradle_col = bpy.data.objects.new('Cradle-col', me_plane_003)
ob_light_001 = bpy.data.objects.new('Light.001', light_light_001)
ob_light_002 = bpy.data.objects.new('Light.002', light_light_002)
ob_cube = bpy.data.objects.new('Cube', me_cube)
ob_door = bpy.data.objects.new('door', me_plane_002)

# ---- transforms, parenting, visibility, modifiers, constraints
ob_point.location = (-25.93, 11.76, 2.779)
ob_point.lineart.crease_threshold = 0.0
ob_light_007.location = (-2.035, -7.07, 3.75)
ob_light_007.rotation_euler = (0.6503, 0.05522, 1.866)
ob_light_007.lock_rotations_4d = False
ob_light_007.empty_display_type = 'ARROWS'
ob_light_007.color = (0.0, 0.0, 0.0, 0.0)
ob_light_007.lineart.crease_threshold = 0.0
ob_light_008.location = (-2.035, -18.74, 3.75)
ob_light_008.rotation_euler = (0.6503, 0.05522, 1.866)
ob_light_008.lock_rotations_4d = False
ob_light_008.empty_display_type = 'ARROWS'
ob_light_008.color = (0.0, 0.0, 0.0, 0.0)
ob_light_008.lineart.crease_threshold = 0.0
ob_light_009.location = (-26.49, 1.335, 2.9)
ob_light_009.rotation_euler = (0.6503, 0.05522, 1.866)
ob_light_009.lock_rotations_4d = False
ob_light_009.empty_display_type = 'ARROWS'
ob_light_009.color = (0.0, 0.0, 0.0, 0.0)
ob_light_009.lineart.crease_threshold = 0.0
ob_light_010.location = (-25.83, -10.69, 2.9)
ob_light_010.rotation_euler = (0.6503, 0.05522, 1.866)
ob_light_010.lock_rotations_4d = False
ob_light_010.empty_display_type = 'ARROWS'
ob_light_010.color = (0.0, 0.0, 0.0, 0.0)
ob_light_010.lineart.crease_threshold = 0.0
ob_light_012.location = (-16.9, -13.41, 2.9)
ob_light_012.rotation_euler = (0.6503, 0.05522, 1.866)
ob_light_012.lock_rotations_4d = False
ob_light_012.empty_display_type = 'ARROWS'
ob_light_012.color = (0.0, 0.0, 0.0, 0.0)
ob_light_012.lineart.crease_threshold = 0.0
ob_light_013.location = (-25.69, -20.42, 2.9)
ob_light_013.rotation_euler = (0.0, 0.0, 1.571)
ob_light_013.lock_rotations_4d = False
ob_light_013.empty_display_type = 'ARROWS'
ob_light_013.color = (0.0, 0.0, 0.0, 0.0)
ob_light_013.lineart.crease_threshold = 0.0
ob_light_014.location = (-19.0, -21.0, 2.9)
ob_light_014.rotation_euler = (0.6503, 0.05522, 1.866)
ob_light_014.lock_rotations_4d = False
ob_light_014.empty_display_type = 'ARROWS'
ob_light_014.color = (0.0, 0.0, 0.0, 0.0)
ob_light_014.lineart.crease_threshold = 0.0
ob_light_015.location = (-15.12, -25.12, 3.0)
ob_light_015.rotation_euler = (0.6503, 0.05522, 1.866)
ob_light_015.lock_rotations_4d = False
ob_light_015.empty_display_type = 'ARROWS'
ob_light_015.color = (0.0, 0.0, 0.0, 0.0)
ob_light_015.lineart.crease_threshold = 0.0
ob_light_016.location = (-5.954, -25.12, 3.0)
ob_light_016.rotation_euler = (0.6503, 0.05522, 1.866)
ob_light_016.lock_rotations_4d = False
ob_light_016.empty_display_type = 'ARROWS'
ob_light_016.color = (0.0, 0.0, 0.0, 0.0)
ob_light_016.lineart.crease_threshold = 0.0
ob_cradle_col.location = (1.514, 4.568, -1.0)
ob_cradle_col.rotation_euler = (0.0, -0.0, 3.142)
ob_cradle_col.scale = (32.54, 32.54, 32.54)
ob_cradle_col.lineart.crease_threshold = 0.0
ob_light_001.location = (-10.16, -13.29, 2.9)
ob_light_001.rotation_euler = (0.6503, 0.05522, 1.866)
ob_light_001.lock_rotations_4d = False
ob_light_001.empty_display_type = 'ARROWS'
ob_light_001.color = (0.0, 0.0, 0.0, 0.0)
ob_light_001.lineart.crease_threshold = 0.0
ob_light_002.location = (-25.43, -15.99, -0.866)
ob_light_002.rotation_euler = (0.6503, 0.05522, 1.866)
ob_light_002.lock_rotations_4d = False
ob_light_002.empty_display_type = 'ARROWS'
ob_light_002.color = (0.0, 0.0, 0.0, 0.0)
ob_light_002.lineart.crease_threshold = 0.0
ob_cube.location = (1.535, -13.47, 5.799)
ob_cube.lineart.crease_threshold = 0.0
ob_door.location = (1.514, 4.568, -1.0)
ob_door.rotation_euler = (0.0, -0.0, 3.142)
ob_door.scale = (32.54, 32.54, 32.54)
ob_door.lineart.crease_threshold = 0.0

# ---- collection membership
col_collection.objects.link(ob_point)
col_collection.objects.link(ob_light_007)
col_collection.objects.link(ob_light_008)
col_collection.objects.link(ob_light_009)
col_collection.objects.link(ob_light_010)
col_collection.objects.link(ob_light_012)
col_collection.objects.link(ob_light_013)
col_collection.objects.link(ob_light_014)
col_collection.objects.link(ob_light_015)
col_collection.objects.link(ob_light_016)
col_collection.objects.link(ob_cradle_col)
col_collection.objects.link(ob_light_001)
col_collection.objects.link(ob_light_002)
col_collection.objects.link(ob_cube)
col_airlock_inner_door.objects.link(ob_door)

# ---- scene / render settings (as saved in the file)
scene.frame_start = 1; scene.frame_end = 250; scene.frame_set(1)
scene.render.engine = 'BLENDER_EEVEE_NEXT'
scene.cycles.use_denoising = False
scene.cycles.samples = 128
scene.cycles.sampling_pattern = 'TABULATED_SOBOL'
scene.cycles.use_adaptive_sampling = False
scene.cycles.use_light_tree = False
scene.view_settings.view_transform = 'Filmic'
bpy.context.view_layer.update()

# ---- added for rendering (the .blend has no active camera): camera
cam_auto = bpy.data.cameras.new('AutoCamera')
cam_auto.lens = 50.0
cam_auto.sensor_width = 36.0
cam_auto.clip_end = 1000.0
ob_auto_camera = bpy.data.objects.new('AutoCamera', cam_auto)
scene.collection.objects.link(ob_auto_camera)
ob_auto_camera.location = (37.179, -73.0148, 46.3432)
ob_auto_camera.rotation_euler = (1.09748, -7.21219e-08, 0.694738)
scene.camera = ob_auto_camera
bpy.context.view_layer.update()

